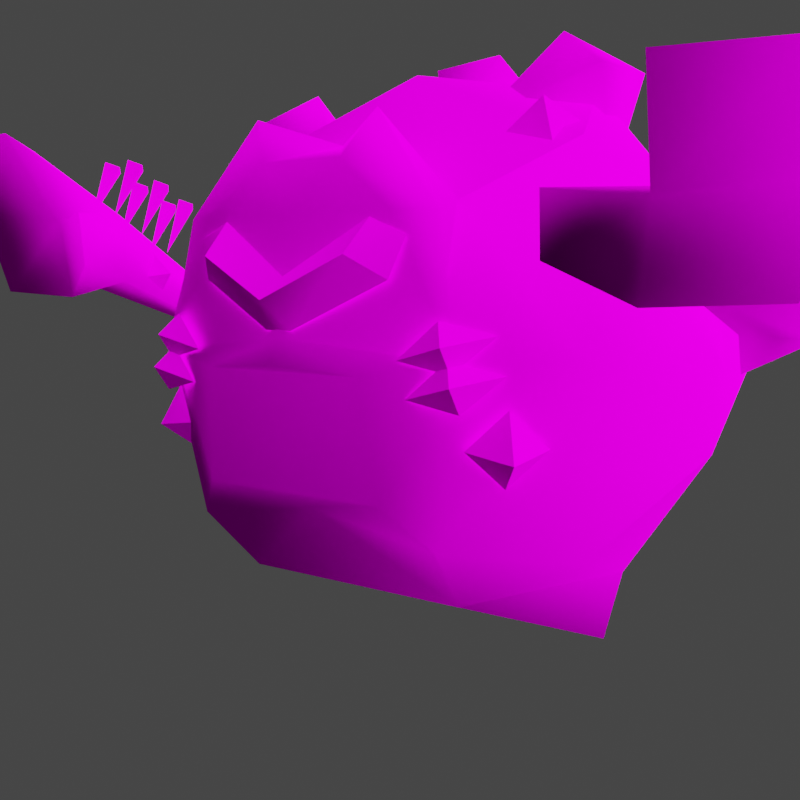 # Source: rumble-graveler.blend  (saved by Blender 3.6.11; exported with 4.5.12 LTS)
import bpy
from mathutils import Matrix  # noqa: F401  (used for matrix-valued properties, if any)

bpy.ops.wm.read_factory_settings(use_empty=True)
scene = bpy.context.scene
scene.name = 'Scene'

# ---- collections
col_collection = bpy.data.collections.new('Collection'); scene.collection.children.link(col_collection)

# ---- images (referenced by path relative to the original .blend; pixels are not part of the script)
import os
ASSET_DIR = os.environ.get("B2B_ASSET_DIR", "")  # directory of the original .blend (textures are referenced by path, not embedded)
HERE = os.path.dirname(os.path.abspath(__file__))  # packed textures are extracted next to this script under _unpacked/

def load_image(name, relpath, width, height, colorspace="sRGB"):
    """Load a texture the original file referenced (path relative to the .blend, or extracted next to this script)."""
    p = next((c for c in (os.path.join(HERE, relpath), os.path.join(ASSET_DIR, relpath)) if relpath and os.path.exists(c)), "")
    if p:
        img = bpy.data.images.load(p, check_existing=True)
        img.name = name
    else:  # same state as the original file: an image datablock whose file is absent (Cycles renders it pink)
        img = bpy.data.images.new(name, width, height)
        img.source = "FILE"
        img.filepath = "//" + (relpath or name)
    img.colorspace_settings.name = colorspace
    return img
img_pii_goroon_alola_body_c_png = load_image('Pii_GOROON_ALOLA_body_C.png', 'Pii_GOROON_ALOLA_body_C.png', 1024, 1024, 'sRGB')
img_pii_goroon_alola_ude_c_png = load_image('Pii_GOROON_ALOLA_ude_C.png', 'Pii_GOROON_ALOLA_ude_C.png', 1024, 1024, 'sRGB')
img_pii_goroon_alola_kao_c_png = load_image('Pii_GOROON_ALOLA_kao_C.png', 'Pii_GOROON_ALOLA_kao_C.png', 1024, 1024, 'sRGB')
img_pii_goroon_alola_eye_c_png = load_image('Pii_GOROON_ALOLA_eye_C.png', 'Pii_GOROON_ALOLA_eye_C.png', 1024, 1024, 'sRGB')

# ---- materials (node trees are filled in below, after node groups)
mat_pii_goroon_alola_body = bpy.data.materials.new('Pii_GOROON_ALOLA_body')
mat_pii_goroon_alola_body.surface_render_method = 'BLENDED'
mat_pii_goroon_alola_body.blend_method = 'BLEND'
mat_pii_goroon_alola_body.use_transparency_overlap = False
mat_pii_goroon_alola_body.show_transparent_back = False
mat_pii_goroon_alola_body.use_transparent_shadow = False
mat_pii_goroon_alola_body.diffuse_color = (0.942, 0.942, 0.942, 1.0)
mat_pii_goroon_alola_body.roughness = 0.5528
mat_pii_goroon_alola_body.specular_intensity = 1.0
mat_pii_goroon_alola_body.metallic = 1.0
mat_pii_goroon_alola_ude = bpy.data.materials.new('Pii_GOROON_ALOLA_ude')
mat_pii_goroon_alola_ude.surface_render_method = 'BLENDED'
mat_pii_goroon_alola_ude.blend_method = 'BLEND'
mat_pii_goroon_alola_ude.use_transparency_overlap = False
mat_pii_goroon_alola_ude.show_transparent_back = False
mat_pii_goroon_alola_ude.use_transparent_shadow = False
mat_pii_goroon_alola_ude.diffuse_color = (0.942, 0.942, 0.942, 1.0)
mat_pii_goroon_alola_ude.roughness = 0.5528
mat_pii_goroon_alola_ude.specular_intensity = 1.0
mat_pii_goroon_alola_ude.metallic = 1.0
mat_pii_goroon_alola_kao = bpy.data.materials.new('Pii_GOROON_ALOLA_kao')
mat_pii_goroon_alola_kao.surface_render_method = 'BLENDED'
mat_pii_goroon_alola_kao.blend_method = 'BLEND'
mat_pii_goroon_alola_kao.use_transparency_overlap = False
mat_pii_goroon_alola_kao.show_transparent_back = False
mat_pii_goroon_alola_kao.use_transparent_shadow = False
mat_pii_goroon_alola_kao.diffuse_color = (0.942, 0.942, 0.942, 1.0)
mat_pii_goroon_alola_kao.roughness = 0.5528
mat_pii_goroon_alola_kao.specular_intensity = 1.0
mat_pii_goroon_alola_kao.metallic = 1.0
mat_pii_goroon_alola_eye = bpy.data.materials.new('Pii_GOROON_ALOLA_eye')
mat_pii_goroon_alola_eye.surface_render_method = 'BLENDED'
mat_pii_goroon_alola_eye.blend_method = 'BLEND'
mat_pii_goroon_alola_eye.use_transparency_overlap = False
mat_pii_goroon_alola_eye.show_transparent_back = False
mat_pii_goroon_alola_eye.use_transparent_shadow = False
mat_pii_goroon_alola_eye.diffuse_color = (0.942, 0.942, 0.942, 1.0)
mat_pii_goroon_alola_eye.roughness = 0.5528
mat_pii_goroon_alola_eye.specular_intensity = 1.0
mat_pii_goroon_alola_eye.metallic = 1.0
mat_material = bpy.data.materials.new('Material')
mat_material.alpha_threshold = 0.0
mat_material.use_transparent_shadow = False
mat_material.roughness = 0.5
mat_material.line_color = (0.0, 0.0, 0.0, 1.0)

# ---- material node trees
mat_pii_goroon_alola_body.use_nodes = True; mat_pii_goroon_alola_body.node_tree.nodes.clear()
_N = mat_pii_goroon_alola_body.node_tree.nodes; _L = mat_pii_goroon_alola_body.node_tree.links
n0 = _N.new('ShaderNodeBsdfPrincipled'); n0.name = 'Principled BSDF'; n0.location = (10, 300)
n0.distribution = 'GGX'
n0.subsurface_method = 'RANDOM_WALK_SKIN'
n0.inputs[2].default_value = 0.0
n0.inputs[3].default_value = 1.45
n0.inputs[13].default_value = 0.0
n0.inputs[27].default_value = (0.0, 0.0, 0.0, 1.0)
n0.inputs[28].default_value = 1.0
n1 = _N.new('ShaderNodeTexImage'); n1.name = 'Image Texture'; n1.location = (-300, 600)
n1.image = img_pii_goroon_alola_body_c_png
n1.interpolation = 'Closest'
n1.extension = 'MIRROR'
n2 = _N.new('ShaderNodeOutputMaterial'); n2.name = 'Material Output'; n2.location = (300, 300)
_L.new(n0.outputs[0], n2.inputs[0])
_L.new(n1.outputs[0], n0.inputs[0])
n2.is_active_output = True
mat_pii_goroon_alola_ude.use_nodes = True; mat_pii_goroon_alola_ude.node_tree.nodes.clear()
_N = mat_pii_goroon_alola_ude.node_tree.nodes; _L = mat_pii_goroon_alola_ude.node_tree.links
n0 = _N.new('ShaderNodeBsdfPrincipled'); n0.name = 'Principled BSDF'; n0.location = (10, 300)
n0.distribution = 'GGX'
n0.subsurface_method = 'RANDOM_WALK_SKIN'
n0.inputs[2].default_value = 0.0
n0.inputs[3].default_value = 1.45
n0.inputs[13].default_value = 0.0
n0.inputs[27].default_value = (0.0, 0.0, 0.0, 1.0)
n0.inputs[28].default_value = 1.0
n1 = _N.new('ShaderNodeTexImage'); n1.name = 'Image Texture'; n1.location = (-300, 600)
n1.image = img_pii_goroon_alola_ude_c_png
n1.interpolation = 'Closest'
n1.extension = 'MIRROR'
n2 = _N.new('ShaderNodeOutputMaterial'); n2.name = 'Material Output'; n2.location = (300, 300)
_L.new(n0.outputs[0], n2.inputs[0])
_L.new(n1.outputs[0], n0.inputs[0])
n2.is_active_output = True
mat_pii_goroon_alola_kao.use_nodes = True; mat_pii_goroon_alola_kao.node_tree.nodes.clear()
_N = mat_pii_goroon_alola_kao.node_tree.nodes; _L = mat_pii_goroon_alola_kao.node_tree.links
n0 = _N.new('ShaderNodeBsdfPrincipled'); n0.name = 'Principled BSDF'; n0.location = (10, 300)
n0.distribution = 'GGX'
n0.subsurface_method = 'RANDOM_WALK_SKIN'
n0.inputs[2].default_value = 0.0
n0.inputs[3].default_value = 1.45
n0.inputs[13].default_value = 0.0
n0.inputs[27].default_value = (0.0, 0.0, 0.0, 1.0)
n0.inputs[28].default_value = 1.0
n1 = _N.new('ShaderNodeTexImage'); n1.name = 'Image Texture'; n1.location = (-300, 600)
n1.image = img_pii_goroon_alola_kao_c_png
n1.interpolation = 'Closest'
n1.extension = 'MIRROR'
n2 = _N.new('ShaderNodeOutputMaterial'); n2.name = 'Material Output'; n2.location = (300, 300)
_L.new(n0.outputs[0], n2.inputs[0])
_L.new(n1.outputs[0], n0.inputs[0])
n2.is_active_output = True
mat_pii_goroon_alola_eye.use_nodes = True; mat_pii_goroon_alola_eye.node_tree.nodes.clear()
_N = mat_pii_goroon_alola_eye.node_tree.nodes; _L = mat_pii_goroon_alola_eye.node_tree.links
n0 = _N.new('ShaderNodeBsdfPrincipled'); n0.name = 'Principled BSDF'; n0.location = (10, 300)
n0.distribution = 'GGX'
n0.subsurface_method = 'RANDOM_WALK_SKIN'
n0.inputs[2].default_value = 0.0
n0.inputs[3].default_value = 1.45
n0.inputs[13].default_value = 0.0
n0.inputs[27].default_value = (0.0, 0.0, 0.0, 1.0)
n0.inputs[28].default_value = 1.0
n1 = _N.new('ShaderNodeTexImage'); n1.name = 'Image Texture'; n1.location = (-300, 600)
n1.image = img_pii_goroon_alola_eye_c_png
n1.interpolation = 'Closest'
n1.extension = 'MIRROR'
n2 = _N.new('ShaderNodeOutputMaterial'); n2.name = 'Material Output'; n2.location = (300, 300)
_L.new(n0.outputs[0], n2.inputs[0])
_L.new(n1.outputs[0], n0.inputs[0])
n2.is_active_output = True
mat_material.use_nodes = True; mat_material.node_tree.nodes.clear()
_N = mat_material.node_tree.nodes; _L = mat_material.node_tree.links
n0 = _N.new('ShaderNodeOutputMaterial'); n0.name = 'Material Output'; n0.location = (300, 300)
n1 = _N.new('ShaderNodeBsdfPrincipled'); n1.name = 'Principled BSDF'; n1.location = (10, 300)
n1.distribution = 'GGX'
n1.subsurface_method = 'RANDOM_WALK_SKIN'
n1.inputs[3].default_value = 1.45
n1.inputs[27].default_value = (0.0, 0.0, 0.0, 1.0)
n1.inputs[28].default_value = 1.0
_L.new(n1.outputs[0], n0.inputs[0])
n0.is_active_output = True

# ---- world
world_world = bpy.data.worlds.new('World'); scene.world = world_world
world_world.use_nodes = True; world_world.node_tree.nodes.clear()
_N = world_world.node_tree.nodes; _L = world_world.node_tree.links
n0 = _N.new('ShaderNodeOutputWorld'); n0.name = 'World Output'; n0.location = (300, 300)
n1 = _N.new('ShaderNodeBackground'); n1.name = 'Background'; n1.location = (10, 300)
n1.inputs[0].default_value = (0.05088, 0.05088, 0.05088, 1.0)
_L.new(n1.outputs[0], n0.inputs[0])
n0.is_active_output = True
world_world.color = (0.05088, 0.05088, 0.05088)
world_world.use_sun_shadow = False
world_world.sun_shadow_jitter_overblur = 0.0

# ---- cameras
cam_camera = bpy.data.cameras.new('Camera')
cam_camera.clip_end = 100.0
cam_camera.ortho_scale = 7.314

# ---- lights
light_sun = bpy.data.lights.new('Sun', 'SUN')
light_sun.specular_factor = 0.0
light_sun.transmission_factor = 0.0
light_sun.use_shadow = False
light_sun.angle = 2.356
light_light = bpy.data.lights.new('Light', 'POINT')
light_light.transmission_factor = 0.0
light_light.energy = 1000.0
light_light.shadow_soft_size = 0.1
light_light.shadow_maximum_resolution = 0.006
light_light.use_absolute_resolution = True

# ---- meshes
me_merged = bpy.data.meshes.new('merged')
me_merged.from_pydata([(0.3715, 0.5418, 0.3269), (0.4187, 0.5296, 0.2592), (0.4864, 0.5391, 0.3161), (0.4486, 0.4605, 0.1958), (0.4864, 0.5391, 0.3161), (0.5018, 0.4581, 0.2761), (0.3535, 0.4465, 0.2775), (0.3535, 0.4573, 0.1947), (0.3715, 0.5418, 0.3269), (0.3535, 0.4573, 0.1947), (0.4187, 0.5296, 0.2592), (0.4486, 0.4605, 0.1958), (0.3425, 0.3645, 0.2728), (0.4609, 0.3697, 0.2731), (0.342, 0.3799, 0.1994), (0.4508, 0.3849, 0.1967), (0.5018, 0.4581, 0.2761), (0.3535, 0.4465, 0.2775), (0.4102, 0.3281, 0.06097), (0.3483, 0.3326, 0.08346), (0.3064, 0.2842, -0.03646), (0.3535, 0.4465, 0.2775), (0.5018, 0.4581, 0.2761), (0.342, 0.3799, 0.1994), (0.3535, 0.4573, 0.1947), (0.3749, 0.3647, 0.03801), (0.3064, 0.2842, -0.03646), (0.3749, 0.3647, 0.03801), (0.4486, 0.4605, 0.1958), (0.3064, 0.2842, -0.03646), (0.3715, 0.5418, 0.3269), (0.4864, 0.5391, 0.3161), (0.3535, 0.4465, 0.2775), (0.5018, 0.4581, 0.2761), (0.4486, 0.4605, 0.1958), (0.4508, 0.3849, 0.1967), (0.5018, 0.4581, 0.2761), (0.4102, 0.3281, 0.06097), (0.3535, 0.4465, 0.2775), (0.2779, 0.4549, 0.3066), (0.3535, 0.4573, 0.1947), (0.2779, 0.4549, 0.3066), (0.2765, 0.4003, 0.3032), (0.3535, 0.4573, 0.1947), (0.342, 0.3799, 0.1994), (0.3535, 0.4465, 0.2775), (0.3425, 0.3645, 0.2728), (0.2765, 0.4003, 0.3032), (0.3425, 0.3645, 0.2728), (0.342, 0.3799, 0.1994), (0.3535, 0.4573, 0.1947), (0.3749, 0.3647, 0.03801), (0.4486, 0.4605, 0.1958), (-0.3715, 0.5418, 0.3269), (-0.4864, 0.5391, 0.3161), (-0.4187, 0.5296, 0.2592), (-0.4486, 0.4605, 0.1958), (-0.4864, 0.5391, 0.3161), (-0.5018, 0.4581, 0.2761), (-0.3535, 0.4465, 0.2775), (-0.3715, 0.5418, 0.3269), (-0.3535, 0.4573, 0.1947), (-0.3535, 0.4573, 0.1947), (-0.4187, 0.5296, 0.2592), (-0.4486, 0.4605, 0.1958), (-0.3425, 0.3645, 0.2728), (-0.342, 0.3799, 0.1994), (-0.4609, 0.3697, 0.2731), (-0.4508, 0.3849, 0.1967), (-0.5018, 0.4581, 0.2761), (-0.3535, 0.4465, 0.2775), (-0.4102, 0.3281, 0.06097), (-0.3483, 0.3326, 0.08346), (-0.3064, 0.2842, -0.03646), (-0.5018, 0.4581, 0.2761), (-0.3535, 0.4465, 0.2775), (-0.342, 0.3799, 0.1994), (-0.3535, 0.4573, 0.1947), (-0.3749, 0.3647, 0.03801), (-0.3064, 0.2842, -0.03646), (-0.3749, 0.3647, 0.03801), (-0.4486, 0.4605, 0.1958), (-0.3064, 0.2842, -0.03646), (-0.3715, 0.5418, 0.3269), (-0.3535, 0.4465, 0.2775), (-0.4864, 0.5391, 0.3161), (-0.5018, 0.4581, 0.2761), (-0.4486, 0.4605, 0.1958), (-0.5018, 0.4581, 0.2761), (-0.4508, 0.3849, 0.1967), (-0.4102, 0.3281, 0.06097), (-0.3535, 0.4465, 0.2775), (-0.3535, 0.4573, 0.1947), (-0.2779, 0.4549, 0.3066), (-0.2779, 0.4549, 0.3066), (-0.3535, 0.4573, 0.1947), (-0.2765, 0.4003, 0.3032), (-0.342, 0.3799, 0.1994), (-0.3535, 0.4465, 0.2775), (-0.3425, 0.3645, 0.2728), (-0.2765, 0.4003, 0.3032), (-0.342, 0.3799, 0.1994), (-0.3425, 0.3645, 0.2728), (-0.3535, 0.4573, 0.1947), (-0.4486, 0.4605, 0.1958), (-0.3749, 0.3647, 0.03801), (0.1813, 0.455, -0.2118), (0.112, 0.3202, -0.283), (0.2675, 0.2901, -0.177), (0.1813, 0.1421, -0.1869), (0.2933, 0.2077, -3.955e-09), (0.1995, 0.07402, 2.501e-09), (0.2179, 0.1119, 0.1191), (0.1312, 0.07627, 0.2036), (0.06565, 0.04834, 0.1327), (0.1781, -0.003072, 2.205e-09), (0.06565, 0.04834, -0.1471), (-1.53e-08, 0.1572, -0.2758), (-0.112, 0.3137, -0.3024), (-1.526e-08, 0.5252, -0.2574), (0.2933, 0.2077, -3.955e-09), (0.2674, 0.3137, 0.2014), (0.2933, 0.4197, 7.8e-09), (0.2675, 0.2901, -0.177), (0.1813, 0.455, -0.2118), (0.2086, 0.5141, 0.1093), (0.1433, 0.4536, 0.2187), (3.099e-09, 0.5912, -0.1155), (0.1653, 0.5668, 8.513e-10), (3.099e-09, 0.5912, -0.1155), (0.1645, 0.3857, 0.2662), (0.1754, 0.3137, 0.2667), (-0.06565, 0.04834, -0.1471), (0.06565, 0.04834, -0.1471), (0.06565, 0.04834, 0.1327), (2.765e-08, 0.5912, 0.08268), (3.099e-09, 0.5912, -0.1155), (2.765e-08, 0.5912, 0.08268), (0.2086, 0.5141, 0.1093), (0.1433, 0.4536, 0.2187), (2.765e-08, 0.5912, 0.08268), (3.182e-08, 0.5111, 0.204), (-0.1433, 0.4536, 0.2187), (2.765e-08, 0.5912, 0.08268), (-0.2086, 0.5141, 0.1093), (-0.2674, 0.3137, 0.2014), (-0.1645, 0.3857, 0.2662), (-0.1754, 0.3137, 0.2667), (-0.2933, 0.4197, 1.889e-08), (-0.2933, 0.2077, 2.376e-08), (-0.2179, 0.1119, 0.1191), (-0.1995, 0.07402, 1.455e-08), (-0.1813, 0.1421, -0.1869), (-0.1312, 0.07627, 0.2036), (-0.06565, 0.04834, 0.1327), (-0.06565, 0.04834, -0.1471), (-1.53e-08, 0.1572, -0.2758), (-0.112, 0.3137, -0.3024), (-0.2675, 0.3137, -0.1705), (-0.1781, -0.003072, 1.292e-08), (-0.1653, 0.5668, 3.771e-09), (-0.2069, 0.4852, -0.1869), (-0.2069, 0.4852, -0.1869), (-1.526e-08, 0.5252, -0.2574), (3.099e-09, 0.5912, -0.1155), (2.736e-08, 0.1665, 0.2614), (-0.06565, 0.04834, 0.1327), (0.06565, 0.04834, 0.1327), (0.06565, 0.04834, 0.1327), (-0.06565, 0.04834, -0.1471), (0.1063, 0.1857, 0.2891), (-0.1063, 0.1857, 0.2891), (-0.06565, 0.04834, 0.1327), (-0.06565, 0.04834, -0.1471), (-0.1653, 0.5668, 3.771e-09), (2.765e-08, 0.5912, 0.08268), (3.099e-09, 0.5912, -0.1155), (3.099e-09, 0.5912, -0.1155), (2.765e-08, 0.5912, 0.08268), (0.06565, 0.04834, -0.1471), (0.06565, 0.04834, 0.1327), (-0.2185, 0.3472, -0.1942), (-0.07434, 0.343, -0.2394), (-0.1724, 0.3532, -0.3016), (-0.07434, 0.343, -0.2394), (-0.123, 0.4328, -0.3071), (-0.1724, 0.3532, -0.3016), (-0.1384, 0.475, -0.2034), (-0.2185, 0.3472, -0.1942), (-0.2126, 0.435, -0.2791), (-0.07434, 0.343, -0.2394), (-0.123, 0.4328, -0.3071), (-0.2126, 0.435, -0.2791), (-0.123, 0.4328, -0.3071), (-0.2185, 0.3472, -0.1942), (-0.1724, 0.3532, -0.3016), (-0.2126, 0.435, -0.2791), (-0.2126, 0.435, -0.2791), (-0.1724, 0.3532, -0.3016), (-0.123, 0.4328, -0.3071), (-0.09111, 0.5311, -0.1425), (0.05881, 0.5405, -0.1263), (-0.02112, 0.6247, -0.1366), (0.05881, 0.5405, -0.1263), (0.01626, 0.627, -0.05052), (-0.02112, 0.6247, -0.1366), (-0.0302, 0.5349, -0.004295), (-0.09111, 0.5311, -0.1425), (-0.0768, 0.6212, -0.0611), (0.05881, 0.5405, -0.1263), (0.01626, 0.627, -0.05052), (-0.0768, 0.6212, -0.0611), (0.01626, 0.627, -0.05052), (-0.09111, 0.5311, -0.1425), (-0.02112, 0.6247, -0.1366), (-0.0768, 0.6212, -0.0611), (-0.0768, 0.6212, -0.0611), (-0.02112, 0.6247, -0.1366), (0.01626, 0.627, -0.05052), (-0.2262, 0.4346, 0.06482), (-0.1641, 0.5015, -0.0556), (-0.2615, 0.5274, 0.003003), (-0.1641, 0.5015, -0.0556), (-0.1982, 0.5956, 0.01517), (-0.2615, 0.5274, 0.003003), (-0.1242, 0.5445, 0.08363), (-0.2262, 0.4346, 0.06482), (-0.237, 0.5538, 0.08967), (-0.1641, 0.5015, -0.0556), (-0.1982, 0.5956, 0.01517), (-0.237, 0.5538, 0.08967), (-0.1982, 0.5956, 0.01517), (-0.2262, 0.4346, 0.06482), (-0.2615, 0.5274, 0.003003), (-0.237, 0.5538, 0.08967), (-0.237, 0.5538, 0.08967), (-0.2615, 0.5274, 0.003003), (-0.1982, 0.5956, 0.01517), (0.06877, 0.5396, 0.07554), (0.06877, 0.5396, -0.07554), (0.1258, 0.6318, -0.0003271), (0.06877, 0.5396, -0.07554), (0.1942, 0.5875, -0.04682), (0.1258, 0.6318, -0.0003271), (0.1786, 0.4685, 1.97e-09), (0.06877, 0.5396, 0.07554), (0.1938, 0.5877, 0.04702), (0.06877, 0.5396, 0.07554), (0.1258, 0.6318, -0.0003271), (0.1938, 0.5877, 0.04702), (0.06877, 0.5396, -0.07554), (0.1786, 0.4685, 1.97e-09), (0.1942, 0.5875, -0.04682), (0.1938, 0.5877, 0.04702), (0.1942, 0.5875, -0.04682), (0.1938, 0.5877, 0.04702), (0.1258, 0.6318, -0.0003271), (0.1942, 0.5875, -0.04682), (0.3621, 0.5173, 0.1496), (0.3749, 0.5109, 0.1384), (0.3749, 0.5236, 0.1607), (0.3878, 0.5173, 0.1496), (0.3749, 0.5236, 0.1607), (0.3749, 0.4569, 0.1838), (0.3621, 0.5173, 0.1496), (0.3621, 0.5173, 0.1496), (0.3749, 0.4569, 0.1838), (0.3749, 0.5109, 0.1384), (0.3749, 0.5109, 0.1384), (0.3749, 0.4569, 0.1838), (0.3878, 0.5173, 0.1496), (0.3878, 0.5173, 0.1496), (0.3749, 0.4569, 0.1838), (0.3749, 0.5236, 0.1607), (0.4048, 0.5173, 0.1496), (0.4176, 0.5109, 0.1384), (0.4176, 0.5236, 0.1607), (0.4305, 0.5173, 0.1496), (0.4176, 0.5236, 0.1607), (0.4176, 0.4569, 0.1838), (0.4048, 0.5173, 0.1496), (0.4048, 0.5173, 0.1496), (0.4176, 0.4569, 0.1838), (0.4176, 0.5109, 0.1384), (0.4176, 0.5109, 0.1384), (0.4176, 0.4569, 0.1838), (0.4305, 0.5173, 0.1496), (0.4305, 0.5173, 0.1496), (0.4176, 0.4569, 0.1838), (0.4176, 0.5236, 0.1607), (0.3621, 0.4952, 0.1107), (0.3749, 0.4889, 0.0995), (0.3749, 0.5016, 0.1218), (0.3878, 0.4952, 0.1107), (0.3749, 0.5016, 0.1218), (0.3749, 0.4348, 0.1449), (0.3621, 0.4952, 0.1107), (0.3621, 0.4952, 0.1107), (0.3749, 0.4348, 0.1449), (0.3749, 0.4889, 0.0995), (0.3749, 0.4889, 0.0995), (0.3749, 0.4348, 0.1449), (0.3878, 0.4952, 0.1107), (0.3878, 0.4952, 0.1107), (0.3749, 0.4348, 0.1449), (0.3749, 0.5016, 0.1218), (0.4008, 0.4952, 0.1107), (0.4136, 0.4889, 0.0995), (0.4136, 0.5016, 0.1218), (0.4265, 0.4952, 0.1107), (0.4136, 0.5016, 0.1218), (0.4136, 0.4348, 0.1449), (0.4008, 0.4952, 0.1107), (0.4008, 0.4952, 0.1107), (0.4136, 0.4348, 0.1449), (0.4136, 0.4889, 0.0995), (0.4136, 0.4889, 0.0995), (0.4136, 0.4348, 0.1449), (0.4265, 0.4952, 0.1107), (0.4265, 0.4952, 0.1107), (0.4136, 0.4348, 0.1449), (0.4136, 0.5016, 0.1218), (0.3621, 0.4733, 0.07189), (0.3749, 0.4669, 0.06071), (0.3749, 0.4796, 0.08306), (0.3878, 0.4733, 0.07189), (0.3749, 0.4796, 0.08306), (0.3749, 0.4129, 0.1061), (0.3621, 0.4733, 0.07189), (0.3621, 0.4733, 0.07189), (0.3749, 0.4129, 0.1061), (0.3749, 0.4669, 0.06071), (0.3749, 0.4669, 0.06071), (0.3749, 0.4129, 0.1061), (0.3878, 0.4733, 0.07189), (0.3878, 0.4733, 0.07189), (0.3749, 0.4129, 0.1061), (0.3749, 0.4796, 0.08306), (0.3939, 0.4733, 0.07189), (0.4068, 0.4669, 0.06071), (0.4068, 0.4796, 0.08306), (0.4196, 0.4733, 0.07189), (0.4068, 0.4796, 0.08306), (0.4068, 0.4129, 0.1061), (0.3939, 0.4733, 0.07189), (0.3939, 0.4733, 0.07189), (0.4068, 0.4129, 0.1061), (0.4068, 0.4669, 0.06071), (0.4068, 0.4669, 0.06071), (0.4068, 0.4129, 0.1061), (0.4196, 0.4733, 0.07189), (0.4196, 0.4733, 0.07189), (0.4068, 0.4129, 0.1061), (0.4068, 0.4796, 0.08306), (0.3504, 0.3841, 0.1673), (0.3313, 0.3881, 0.1384), (0.3556, 0.4124, 0.144), (0.3556, 0.4124, 0.144), (0.3313, 0.3881, 0.1384), (0.3576, 0.3888, 0.1156), (0.3576, 0.3888, 0.1156), (0.3313, 0.3881, 0.1384), (0.3524, 0.3604, 0.1388), (0.3524, 0.3604, 0.1388), (0.3313, 0.3881, 0.1384), (0.3504, 0.3841, 0.1673), (0.4045, 0.3918, 0.1011), (0.4261, 0.3725, 0.08191), (0.4187, 0.36, 0.1135), (0.4187, 0.36, 0.1135), (0.4261, 0.3725, 0.08191), (0.4077, 0.343, 0.08251), (0.4077, 0.343, 0.08251), (0.4261, 0.3725, 0.08191), (0.3935, 0.3748, 0.07005), (0.3935, 0.3748, 0.07005), (0.4261, 0.3725, 0.08191), (0.4045, 0.3918, 0.1011), (-0.3621, 0.5173, 0.1496), (-0.3749, 0.5236, 0.1607), (-0.3749, 0.5109, 0.1384), (-0.3878, 0.5173, 0.1496), (-0.3749, 0.5236, 0.1607), (-0.3621, 0.5173, 0.1496), (-0.3749, 0.4569, 0.1838), (-0.3621, 0.5173, 0.1496), (-0.3749, 0.5109, 0.1384), (-0.3749, 0.4569, 0.1838), (-0.3749, 0.5109, 0.1384), (-0.3878, 0.5173, 0.1496), (-0.3749, 0.4569, 0.1838), (-0.3878, 0.5173, 0.1496), (-0.3749, 0.5236, 0.1607), (-0.3749, 0.4569, 0.1838), (-0.4048, 0.5173, 0.1496), (-0.4176, 0.5236, 0.1607), (-0.4176, 0.5109, 0.1384), (-0.4305, 0.5173, 0.1496), (-0.4176, 0.5236, 0.1607), (-0.4048, 0.5173, 0.1496), (-0.4176, 0.4569, 0.1838), (-0.4048, 0.5173, 0.1496), (-0.4176, 0.5109, 0.1384), (-0.4176, 0.4569, 0.1838), (-0.4176, 0.5109, 0.1384), (-0.4305, 0.5173, 0.1496), (-0.4176, 0.4569, 0.1838), (-0.4305, 0.5173, 0.1496), (-0.4176, 0.5236, 0.1607), (-0.4176, 0.4569, 0.1838), (-0.3621, 0.4952, 0.1107), (-0.3749, 0.5016, 0.1218), (-0.3749, 0.4889, 0.0995), (-0.3878, 0.4952, 0.1107), (-0.3749, 0.5016, 0.1218), (-0.3621, 0.4952, 0.1107), (-0.3749, 0.4348, 0.1449), (-0.3621, 0.4952, 0.1107), (-0.3749, 0.4889, 0.0995), (-0.3749, 0.4348, 0.1449), (-0.3749, 0.4889, 0.0995), (-0.3878, 0.4952, 0.1107), (-0.3749, 0.4348, 0.1449), (-0.3878, 0.4952, 0.1107), (-0.3749, 0.5016, 0.1218), (-0.3749, 0.4348, 0.1449), (-0.4008, 0.4952, 0.1107), (-0.4136, 0.5016, 0.1218), (-0.4136, 0.4889, 0.0995), (-0.4265, 0.4952, 0.1107), (-0.4136, 0.5016, 0.1218), (-0.4008, 0.4952, 0.1107), (-0.4136, 0.4348, 0.1449), (-0.4008, 0.4952, 0.1107), (-0.4136, 0.4889, 0.0995), (-0.4136, 0.4348, 0.1449), (-0.4136, 0.4889, 0.0995), (-0.4265, 0.4952, 0.1107), (-0.4136, 0.4348, 0.1449), (-0.4265, 0.4952, 0.1107), (-0.4136, 0.5016, 0.1218), (-0.4136, 0.4348, 0.1449), (-0.3621, 0.4733, 0.07189), (-0.3749, 0.4796, 0.08306), (-0.3749, 0.4669, 0.06071), (-0.3878, 0.4733, 0.07189), (-0.3749, 0.4796, 0.08306), (-0.3621, 0.4733, 0.07189), (-0.3749, 0.4129, 0.1061), (-0.3621, 0.4733, 0.07189), (-0.3749, 0.4669, 0.06071), (-0.3749, 0.4129, 0.1061), (-0.3749, 0.4669, 0.06071), (-0.3878, 0.4733, 0.07189), (-0.3749, 0.4129, 0.1061), (-0.3878, 0.4733, 0.07189), (-0.3749, 0.4796, 0.08306), (-0.3749, 0.4129, 0.1061), (-0.3939, 0.4733, 0.07189), (-0.4068, 0.4796, 0.08306), (-0.4068, 0.4669, 0.06071), (-0.4196, 0.4733, 0.07189), (-0.4068, 0.4796, 0.08306), (-0.3939, 0.4733, 0.07189), (-0.4068, 0.4129, 0.1061), (-0.3939, 0.4733, 0.07189), (-0.4068, 0.4669, 0.06071), (-0.4068, 0.4129, 0.1061), (-0.4068, 0.4669, 0.06071), (-0.4196, 0.4733, 0.07189), (-0.4068, 0.4129, 0.1061), (-0.4196, 0.4733, 0.07189), (-0.4068, 0.4796, 0.08306), (-0.4068, 0.4129, 0.1061), (-0.3504, 0.3841, 0.1673), (-0.3556, 0.4124, 0.144), (-0.3313, 0.3881, 0.1384), (-0.3556, 0.4124, 0.144), (-0.3576, 0.3888, 0.1156), (-0.3313, 0.3881, 0.1384), (-0.3576, 0.3888, 0.1156), (-0.3524, 0.3604, 0.1388), (-0.3313, 0.3881, 0.1384), (-0.3524, 0.3604, 0.1388), (-0.3504, 0.3841, 0.1673), (-0.3313, 0.3881, 0.1384), (-0.4045, 0.3918, 0.1011), (-0.4187, 0.36, 0.1135), (-0.4261, 0.3725, 0.08191), (-0.4187, 0.36, 0.1135), (-0.4077, 0.343, 0.08251), (-0.4261, 0.3725, 0.08191), (-0.4077, 0.343, 0.08251), (-0.3935, 0.3748, 0.07005), (-0.4261, 0.3725, 0.08191), (-0.3935, 0.3748, 0.07005), (-0.4045, 0.3918, 0.1011), (-0.4261, 0.3725, 0.08191), (0.2179, 0.1119, 0.1191), (0.1461, 0.1437, 0.2622), (0.2674, 0.3137, 0.2014), (0.1754, 0.3137, 0.2667), (0.1312, 0.07627, 0.2036), (2.736e-08, 0.1665, 0.2614), (0.1063, 0.1857, 0.2891), (-0.1461, 0.1437, 0.2622), (2.736e-08, 0.1665, 0.2614), (-0.1312, 0.07627, 0.2036), (-0.1063, 0.1857, 0.2891), (-0.1754, 0.3137, 0.2667), (-0.2179, 0.1119, 0.1191), (-0.2674, 0.3137, 0.2014), (-0.08897, 0.4399, 0.2754), (-2.452e-17, 0.3885, 0.2929), (4.904e-17, 0.368, 0.3239), (-0.0856, 0.4078, 0.3084), (0.0856, 0.4078, 0.3084), (0.08897, 0.4399, 0.2754), (4.904e-17, 0.368, 0.3239), (-0.01526, 0.3392, 0.3003), (-0.0856, 0.4078, 0.3084), (-0.1125, 0.3849, 0.2805), (0.01526, 0.3392, 0.3003), (0.0856, 0.4078, 0.3084), (0.1125, 0.3849, 0.2805), (-0.1125, 0.3849, 0.2805), (-0.1274, 0.4233, 0.2728), (-0.0856, 0.4078, 0.3084), (-0.08897, 0.4399, 0.2754), (0.1125, 0.3849, 0.2805), (0.0856, 0.4078, 0.3084), (0.1274, 0.4233, 0.2728), (0.08897, 0.4399, 0.2754), (0.1622, 0.3505, 0.2762), (0.1758, 0.3295, 0.293), (0.1239, 0.316, 0.2857), (0.1239, 0.316, 0.2857), (0.1758, 0.3295, 0.293), (0.1742, 0.3047, 0.2758), (0.1742, 0.3047, 0.2758), (0.1758, 0.3295, 0.293), (0.2041, 0.3373, 0.2475), (0.2041, 0.3373, 0.2475), (0.1758, 0.3295, 0.293), (0.1622, 0.3505, 0.2762), (0.171, 0.3171, 0.2759), (0.1846, 0.296, 0.2927), (0.1327, 0.2825, 0.2854), (0.1327, 0.2825, 0.2854), (0.1846, 0.296, 0.2927), (0.1829, 0.2713, 0.2755), (0.1829, 0.2713, 0.2755), (0.1846, 0.296, 0.2927), (0.2128, 0.3038, 0.2472), (0.2128, 0.3038, 0.2472), (0.1846, 0.296, 0.2927), (0.171, 0.3171, 0.2759), (-0.1622, 0.3505, 0.2762), (-0.1239, 0.316, 0.2857), (-0.1758, 0.3295, 0.293), (-0.1239, 0.316, 0.2857), (-0.1742, 0.3047, 0.2758), (-0.1758, 0.3295, 0.293), (-0.1742, 0.3047, 0.2758), (-0.2041, 0.3373, 0.2475), (-0.1758, 0.3295, 0.293), (-0.2041, 0.3373, 0.2475), (-0.1622, 0.3505, 0.2762), (-0.1758, 0.3295, 0.293), (-0.171, 0.3171, 0.2759), (-0.1327, 0.2825, 0.2854), (-0.1846, 0.296, 0.2927), (-0.1327, 0.2825, 0.2854), (-0.1829, 0.2713, 0.2755), (-0.1846, 0.296, 0.2927), (-0.1829, 0.2713, 0.2755), (-0.2128, 0.3038, 0.2472), (-0.1846, 0.296, 0.2927), (-0.2128, 0.3038, 0.2472), (-0.171, 0.3171, 0.2759), (-0.1846, 0.296, 0.2927), (0.2134, 0.2749, 0.2452), (0.2285, 0.2302, 0.2618), (0.1792, 0.2384, 0.2637), (0.1792, 0.2384, 0.2637), (0.2285, 0.2302, 0.2618), (0.2006, 0.202, 0.2313), (0.2006, 0.202, 0.2313), (0.2285, 0.2302, 0.2618), (0.2348, 0.2384, 0.2128), (0.2348, 0.2384, 0.2128), (0.2285, 0.2302, 0.2618), (0.2134, 0.2749, 0.2452), (-0.2011, 0.2738, 0.2417), (-0.2177, 0.2297, 0.2587), (-0.226, 0.2388, 0.2102), (-0.226, 0.2388, 0.2102), (-0.2177, 0.2297, 0.2587), (-0.1929, 0.2004, 0.2266), (-0.1929, 0.2004, 0.2266), (-0.2177, 0.2297, 0.2587), (-0.168, 0.2354, 0.2581), (-0.168, 0.2354, 0.2581), (-0.2177, 0.2297, 0.2587), (-0.2011, 0.2738, 0.2417), (0.1397, 0.5435, 0.08218), (0.1719, 0.5516, 0.1196), (0.1354, 0.5188, 0.1292), (0.1354, 0.5188, 0.1292), (0.1719, 0.5516, 0.1196), (0.1866, 0.5043, 0.1263), (0.1866, 0.5043, 0.1263), (0.1719, 0.5516, 0.1196), (0.1909, 0.5289, 0.07926), (0.1909, 0.5289, 0.07926), (0.1719, 0.5516, 0.1196), (0.1397, 0.5435, 0.08218), (0.1521, 0.4808, -0.1915), (0.2068, 0.4905, -0.1785), (0.1714, 0.4984, -0.1344), (0.1714, 0.4984, -0.1344), (0.2068, 0.4905, -0.1785), (0.2157, 0.4539, -0.1357), (0.2157, 0.4539, -0.1357), (0.2068, 0.4905, -0.1785), (0.1964, 0.4363, -0.1928), (0.1964, 0.4363, -0.1928), (0.2068, 0.4905, -0.1785), (0.1521, 0.4808, -0.1915), (-0.09431, 0.3513, -0.2791), (-0.04836, 0.3511, -0.3129), (-0.04479, 0.3889, -0.2703), (-0.04479, 0.3889, -0.2703), (-0.04836, 0.3511, -0.3129), (-0.006358, 0.3396, -0.2761), (-0.006358, 0.3396, -0.2761), (-0.04836, 0.3511, -0.3129), (-0.05588, 0.302, -0.285), (-0.05588, 0.302, -0.285), (-0.04836, 0.3511, -0.3129), (-0.09431, 0.3513, -0.2791), (-0.2289, 0.4828, -0.05664), (-0.2415, 0.5153, -0.1018), (-0.1888, 0.5239, -0.08184), (-0.1888, 0.5239, -0.08184), (-0.2415, 0.5153, -0.1018), (-0.2008, 0.5007, -0.1389), (-0.2008, 0.5007, -0.1389), (-0.2415, 0.5153, -0.1018), (-0.2409, 0.4596, -0.1137), (-0.2409, 0.4596, -0.1137), (-0.2415, 0.5153, -0.1018), (-0.2289, 0.4828, -0.05664), (0.03699, 0.1765, -0.2645), (0.1073, 0.1779, -0.2826), (0.08, 0.2438, -0.2688), (0.08, 0.2438, -0.2688), (0.1073, 0.1779, -0.2826), (0.1375, 0.2098, -0.2247), (0.1375, 0.2098, -0.2247), (0.1073, 0.1779, -0.2826), (0.09444, 0.1425, -0.2204), (0.09444, 0.1425, -0.2204), (0.1073, 0.1779, -0.2826), (0.03699, 0.1765, -0.2645), (-0.2848, 0.2334, 0.04782), (-0.3134, 0.196, -0.003125), (-0.2865, 0.2561, -0.02512), (-0.2865, 0.2561, -0.02512), (-0.3134, 0.196, -0.003125), (-0.2602, 0.1877, -0.04692), (-0.2602, 0.1877, -0.04692), (-0.3134, 0.196, -0.003125), (-0.2585, 0.1651, 0.02602), (-0.2585, 0.1651, 0.02602), (-0.3134, 0.196, -0.003125), (-0.2848, 0.2334, 0.04782), (2.966e-08, 0.3096, 0.3142), (0.09569, 0.3016, 0.3021), (-0.09569, 0.3016, 0.3021), (3.369e-08, 0.333, 0.3024), (0.1754, 0.3137, 0.2667), (0.1063, 0.1857, 0.2891), (-0.1754, 0.3137, 0.2667), (-0.1063, 0.1857, 0.2891), (0.1754, 0.3137, 0.2667), (0.1086, 0.445, 0.272), (0.1645, 0.3857, 0.2662), (0.1535, 0.4447, 0.26), (0.04808, 0.4942, 0.2651), (0.07458, 0.538, 0.2434), (3.182e-08, 0.5111, 0.204), (-0.04808, 0.4942, 0.2651), (-0.07458, 0.538, 0.2434), (2.961e-08, 0.4453, 0.2837), (-0.1086, 0.445, 0.272), (-0.1535, 0.4447, 0.26), (-0.1645, 0.3857, 0.2662), (-0.1754, 0.3137, 0.2667), (0.1433, 0.4536, 0.2187), (-0.1433, 0.4536, 0.2187), (0.07458, 0.538, 0.2434), (0.1433, 0.4536, 0.2187), (0.1535, 0.4447, 0.26), (0.1645, 0.3857, 0.2662), (-0.1433, 0.4536, 0.2187), (-0.07458, 0.538, 0.2434), (-0.1535, 0.4447, 0.26), (-0.1645, 0.3857, 0.2662), (0.1086, 0.445, 0.272), (0.1754, 0.3137, 0.2667), (3.369e-08, 0.333, 0.3024), (2.961e-08, 0.4453, 0.2837), (2.961e-08, 0.4453, 0.2837), (3.369e-08, 0.333, 0.3024), (-0.1086, 0.445, 0.272), (-0.1754, 0.3137, 0.2667)], [], [(2, 1, 0), (3, 1, 2), (5, 3, 4), (8, 7, 6), (8, 10, 9), (9, 10, 11), (14, 13, 12), (13, 14, 15), (13, 15, 16), (12, 13, 17), (14, 18, 15), (19, 18, 14), (20, 18, 19), (22, 21, 13), (24, 19, 23), (24, 25, 19), (25, 26, 19), (28, 18, 27), (18, 29, 27), (32, 31, 30), (33, 31, 32), (36, 35, 34), (35, 37, 34), (40, 39, 38), (43, 42, 41), (43, 44, 42), (45, 41, 42), (45, 42, 46), (49, 48, 47), (52, 51, 50), (55, 54, 53), (55, 56, 54), (56, 58, 57), (61, 60, 59), (63, 60, 62), (63, 62, 64), (67, 66, 65), (66, 67, 68), (68, 67, 69), (67, 65, 70), (71, 66, 68), (71, 72, 66), (71, 73, 72), (75, 74, 67), (72, 77, 76), (78, 77, 72), (79, 78, 72), (71, 81, 80), (82, 71, 80), (85, 84, 83), (85, 86, 84), (89, 88, 87), (90, 89, 87), (93, 92, 91), (96, 95, 94), (97, 95, 96), (94, 98, 96), (96, 98, 99), (102, 101, 100), (105, 104, 103), (108, 107, 106), (109, 107, 108), (109, 108, 110), (111, 109, 110), (112, 111, 110), (112, 113, 111), (111, 113, 114), (111, 114, 115), (116, 111, 115), (116, 109, 111), (116, 117, 109), (117, 107, 109), (117, 118, 107), (118, 119, 107), (119, 106, 107), (121, 112, 120), (121, 120, 122), (123, 122, 120), (123, 124, 122), (121, 122, 125), (121, 125, 126), (119, 127, 124), (124, 128, 122), (128, 125, 122), (124, 129, 128), (126, 130, 121), (130, 131, 121), (133, 132, 117), (134, 132, 133), (128, 136, 135), (138, 128, 137), (138, 140, 139), (140, 141, 139), (141, 143, 142), (144, 142, 143), (145, 142, 144), (142, 145, 146), (147, 146, 145), (145, 144, 148), (145, 148, 149), (150, 145, 149), (151, 150, 149), (151, 149, 152), (150, 151, 153), (153, 151, 154), (155, 151, 152), (156, 155, 152), (156, 152, 157), (158, 157, 152), (158, 152, 149), (158, 149, 148), (151, 155, 159), (154, 151, 159), (144, 160, 148), (160, 161, 148), (161, 158, 148), (162, 157, 158), (157, 162, 163), (163, 162, 164), (165, 153, 113), (113, 153, 166), (167, 113, 166), (166, 169, 168), (171, 165, 170), (173, 172, 159), (144, 175, 174), (174, 176, 162), (174, 178, 177), (180, 179, 115), (183, 182, 181), (186, 185, 184), (189, 188, 187), (191, 187, 190), (193, 192, 187), (196, 195, 194), (199, 198, 197), (202, 201, 200), (205, 204, 203), (208, 207, 206), (210, 206, 209), (212, 211, 206), (215, 214, 213), (218, 217, 216), (221, 220, 219), (224, 223, 222), (227, 226, 225), (229, 225, 228), (231, 230, 225), (234, 233, 232), (237, 236, 235), (240, 239, 238), (243, 242, 241), (246, 245, 244), (249, 248, 247), (252, 251, 250), (254, 253, 251), (257, 256, 255), (260, 259, 258), (259, 260, 261), (264, 263, 262), (267, 266, 265), (270, 269, 268), (273, 272, 271), (276, 275, 274), (275, 276, 277), (280, 279, 278), (283, 282, 281), (286, 285, 284), (289, 288, 287), (292, 291, 290), (291, 292, 293), (296, 295, 294), (299, 298, 297), (302, 301, 300), (305, 304, 303), (308, 307, 306), (307, 308, 309), (312, 311, 310), (315, 314, 313), (318, 317, 316), (321, 320, 319), (324, 323, 322), (323, 324, 325), (328, 327, 326), (331, 330, 329), (334, 333, 332), (337, 336, 335), (340, 339, 338), (339, 340, 341), (344, 343, 342), (347, 346, 345), (350, 349, 348), (353, 352, 351), (356, 355, 354), (359, 358, 357), (362, 361, 360), (365, 364, 363), (368, 367, 366), (371, 370, 369), (374, 373, 372), (377, 376, 375), (380, 379, 378), (379, 380, 381), (384, 383, 382), (387, 386, 385), (390, 389, 388), (393, 392, 391), (396, 395, 394), (395, 396, 397), (400, 399, 398), (403, 402, 401), (406, 405, 404), (409, 408, 407), (412, 411, 410), (411, 412, 413), (416, 415, 414), (419, 418, 417), (422, 421, 420), (425, 424, 423), (428, 427, 426), (427, 428, 429), (432, 431, 430), (435, 434, 433), (438, 437, 436), (441, 440, 439), (444, 443, 442), (443, 444, 445), (448, 447, 446), (451, 450, 449), (454, 453, 452), (457, 456, 455), (460, 459, 458), (459, 460, 461), (464, 463, 462), (467, 466, 465), (470, 469, 468), (473, 472, 471), (476, 475, 474), (479, 478, 477), (482, 481, 480), (485, 484, 483), (488, 487, 486), (491, 490, 489), (494, 493, 492), (497, 496, 495), (500, 499, 498), (501, 499, 500), (498, 499, 502), (503, 502, 499), (504, 499, 501), (504, 503, 499), (507, 506, 505), (508, 505, 506), (508, 509, 505), (510, 507, 505), (510, 505, 511), (505, 509, 511), (514, 513, 512), (515, 514, 512), (514, 516, 513), (516, 517, 513), (520, 519, 518), (521, 519, 520), (522, 518, 519), (518, 522, 523), (524, 523, 522), (527, 526, 525), (527, 528, 526), (531, 530, 529), (531, 532, 530), (535, 534, 533), (538, 537, 536), (541, 540, 539), (544, 543, 542), (547, 546, 545), (550, 549, 548), (553, 552, 551), (556, 555, 554), (559, 558, 557), (562, 561, 560), (565, 564, 563), (568, 567, 566), (571, 570, 569), (574, 573, 572), (577, 576, 575), (580, 579, 578), (583, 582, 581), (586, 585, 584), (589, 588, 587), (592, 591, 590), (595, 594, 593), (598, 597, 596), (601, 600, 599), (604, 603, 602), (607, 606, 605), (610, 609, 608), (613, 612, 611), (616, 615, 614), (619, 618, 617), (622, 621, 620), (625, 624, 623), (628, 627, 626), (631, 630, 629), (634, 633, 632), (637, 636, 635), (640, 639, 638), (643, 642, 641), (646, 645, 644), (649, 648, 647), (652, 651, 650), (655, 654, 653), (658, 657, 656), (661, 660, 659), (664, 663, 662), (667, 666, 665), (670, 669, 668), (673, 672, 671), (676, 675, 674), (679, 678, 677), (677, 680, 679), (677, 678, 680), (678, 681, 680), (682, 681, 678), (683, 679, 680), (684, 679, 683), (684, 682, 678), (679, 684, 678), (687, 686, 685), (688, 686, 687), (686, 688, 689), (690, 689, 688), (691, 689, 690), (689, 691, 692), (692, 691, 693), (692, 694, 689), (686, 689, 694), (695, 694, 692), (695, 692, 696), (696, 692, 693), (695, 696, 697), (698, 695, 697), (690, 699, 691), (691, 700, 693), (703, 702, 701), (704, 702, 703), (707, 706, 705), (708, 707, 705), (711, 710, 709), (709, 712, 711), (715, 714, 713), (714, 715, 716)])
me_merged.polygons.foreach_set('use_smooth', [True] * 351)
me_merged.polygons.foreach_set('material_index', [0, 0, 0, 0, 0, 0, 0, 0, 0, 0, 0, 0, 0, 0, 0, 0, 0, 0, 0, 0, 0, 0, 0, 0, 0, 0, 0, 0, 0, 0, 0, 0, 0, 0, 0, 0, 0, 0, 0, 0, 0, 0, 0, 0, 0, 0, 0, 0, 0, 0, 0, 0, 0, 0, 0, 0, 0, 0, 0, 0, 0, 0, 0, 0, 0, 0, 0, 0, 0, 0, 0, 0, 0, 0, 0, 0, 0, 0, 0, 0, 0, 0, 0, 0, 0, 0, 0, 0, 0, 0, 0, 0, 0, 0, 0, 0, 0, 0, 0, 0, 0, 0, 0, 0, 0, 0, 0, 0, 0, 0, 0, 0, 0, 0, 0, 0, 0, 0, 0, 0, 0, 0, 0, 0, 0, 0, 0, 0, 0, 0, 0, 0, 0, 0, 0, 0, 0, 0, 0, 0, 0, 0, 0, 0, 0, 0, 0, 0, 0, 0, 0, 0, 0, 0, 0, 0, 0, 1, 1, 1, 1, 1, 1, 1, 1, 1, 1, 1, 1, 1, 1, 1, 1, 1, 1, 1, 1, 1, 1, 1, 1, 1, 1, 1, 1, 1, 1, 1, 1, 1, 1, 1, 1, 1, 1, 1, 1, 1, 1, 1, 1, 1, 1, 1, 1, 1, 1, 1, 1, 1, 1, 1, 1, 1, 1, 1, 1, 1, 1, 1, 1, 1, 1, 1, 1, 1, 1, 1, 1, 1, 1, 1, 1, 1, 1, 1, 1, 1, 1, 1, 1, 1, 1, 1, 1, 1, 1, 1, 1, 1, 1, 1, 1, 1, 1, 1, 1, 1, 1, 1, 1, 1, 1, 1, 1, 1, 1, 1, 1, 1, 1, 1, 1, 1, 1, 1, 1, 1, 1, 1, 1, 1, 1, 1, 1, 1, 1, 1, 1, 1, 1, 1, 1, 1, 1, 1, 1, 1, 1, 1, 1, 1, 1, 1, 1, 1, 1, 1, 1, 1, 1, 1, 1, 1, 1, 1, 1, 1, 2, 2, 2, 2, 2, 2, 2, 2, 2, 2, 2, 2, 2, 2, 2, 2, 2, 2, 2, 2, 2, 2, 2, 2, 2, 2, 2, 2, 2, 3, 3, 3, 3])
_uv = me_merged.uv_layers.new(name='UV0')
_uv.uv.foreach_set('vector', [0.05317, 0.6812, 0.09362, 0.578, 0.04636, 0.7244, 0.08573, 0.3211, 0.09362, 0.578, 0.05317, 0.6812, 0.01436, 0.4648, 0.08573, 0.3211, 0.05317, 0.6812, 0.04636, 0.7244, 0.08375, 0.3318, 0.00264, 0.4656, 0.04636, 0.7244, 0.09362, 0.578, 0.08375, 0.3318, 0.08375, 0.3318, 0.09362, 0.578, 0.08573, 0.3211, -0.03628, 0.5096, -0.1511, 0.7174, -0.03602, 0.7132, -0.1511, 0.7174, -0.03628, 0.5096, -0.1439, 0.505, -0.1511, 0.7174, -0.1439, 0.505, -0.1677, 0.7261, -0.03602, 0.7132, -0.1511, 0.7174, -0.04687, 0.7283, -0.03628, 0.5096, -0.1052, 0.1272, -0.1439, 0.505, -0.04373, 0.1878, -0.1052, 0.1272, -0.03628, 0.5096, -0.003435, -0.1462, -0.1052, 0.1272, -0.04373, 0.1878, -0.1677, 0.7261, -0.04687, 0.7283, -0.1511, 0.7174, -0.04773, 0.4968, -0.04373, 0.1878, -0.03628, 0.5096, -0.04773, 0.4968, -0.07047, 0.06243, -0.04373, 0.1878, -0.07047, 0.06243, -0.003435, -0.1462, -0.04373, 0.1878, -0.1293, 0.5023, -0.1052, 0.1272, -0.07047, 0.06243, -0.1052, 0.1272, -0.003435, -0.1462, -0.07047, 0.06243, 0.00264, 0.4656, 0.05317, 0.6812, 0.04636, 0.7244, 0.01436, 0.4648, 0.05317, 0.6812, 0.00264, 0.4656, -0.1677, 0.7261, -0.1439, 0.505, -0.1293, 0.5023, -0.1439, 0.505, -0.1052, 0.1272, -0.1293, 0.5023, 0.1875, 0.3222, 0.1247, 0.7092, 0.1018, 0.4656, 0.1875, 0.3222, 0.1291, 0.707, 0.1247, 0.7092, 0.1875, 0.3222, 0.1907, 0.3599, 0.1291, 0.707, 0.1018, 0.4656, 0.1247, 0.7092, 0.1291, 0.707, 0.1018, 0.4656, 0.1291, 0.707, 0.1144, 0.4857, 0.1907, 0.3599, 0.1144, 0.4857, 0.1291, 0.707, -0.1293, 0.5023, -0.07047, 0.06243, -0.04773, 0.4968, 0.09362, 0.578, 0.05317, 0.6812, 0.04636, 0.7244, 0.09362, 0.578, 0.08573, 0.3211, 0.05317, 0.6812, 0.08573, 0.3211, 0.01436, 0.4648, 0.05317, 0.6812, 0.08375, 0.3318, 0.04636, 0.7244, 0.00264, 0.4656, 0.09362, 0.578, 0.04636, 0.7244, 0.08375, 0.3318, 0.09362, 0.578, 0.08375, 0.3318, 0.08573, 0.3211, -0.1511, 0.7174, -0.03628, 0.5096, -0.03602, 0.7132, -0.03628, 0.5096, -0.1511, 0.7174, -0.1439, 0.505, -0.1439, 0.505, -0.1511, 0.7174, -0.1677, 0.7261, -0.1511, 0.7174, -0.03602, 0.7132, -0.04687, 0.7283, -0.1052, 0.1272, -0.03628, 0.5096, -0.1439, 0.505, -0.1052, 0.1272, -0.04373, 0.1878, -0.03628, 0.5096, -0.1052, 0.1272, -0.003435, -0.1462, -0.04373, 0.1878, -0.04687, 0.7283, -0.1677, 0.7261, -0.1511, 0.7174, -0.04373, 0.1878, -0.04773, 0.4968, -0.03628, 0.5096, -0.07047, 0.06243, -0.04773, 0.4968, -0.04373, 0.1878, -0.003435, -0.1462, -0.07047, 0.06243, -0.04373, 0.1878, -0.1052, 0.1272, -0.1293, 0.5023, -0.07047, 0.06243, -0.003435, -0.1462, -0.1052, 0.1272, -0.07047, 0.06243, 0.05317, 0.6812, 0.00264, 0.4656, 0.04636, 0.7244, 0.05317, 0.6812, 0.01436, 0.4648, 0.00264, 0.4656, -0.1439, 0.505, -0.1677, 0.7261, -0.1293, 0.5023, -0.1052, 0.1272, -0.1439, 0.505, -0.1293, 0.5023, 0.1247, 0.7092, 0.1875, 0.3222, 0.1018, 0.4656, 0.1291, 0.707, 0.1875, 0.3222, 0.1247, 0.7092, 0.1907, 0.3599, 0.1875, 0.3222, 0.1291, 0.707, 0.1247, 0.7092, 0.1018, 0.4656, 0.1291, 0.707, 0.1291, 0.707, 0.1018, 0.4656, 0.1144, 0.4857, 0.1144, 0.4857, 0.1907, 0.3599, 0.1291, 0.707, -0.07047, 0.06243, -0.1293, 0.5023, -0.04773, 0.4968, 0.6805, 0.492, 0.8775, 0.5557, 0.7697, 0.8384, 0.7491, 0.1586, 0.8775, 0.5557, 0.6805, 0.492, 0.7491, 0.1586, 0.6805, 0.492, 0.4928, 0.3176, 0.4894, -0.0309, 0.7491, 0.1586, 0.4928, 0.3176, 0.3334, 0.101, 0.4894, -0.0309, 0.4928, 0.3176, 0.3334, 0.101, 0.1776, 0.04099, 0.4894, -0.0309, 0.4894, -0.0309, 0.1776, 0.04099, 0.1402, -0.1435, 0.4894, -0.0309, 0.1402, -0.1435, 0.4882, -0.3517, 0.8608, -0.1417, 0.4894, -0.0309, 0.4882, -0.3517, 0.8608, -0.1417, 0.7491, 0.1586, 0.4894, -0.0309, 0.8608, -0.1417, 1.0, 0.2006, 0.7491, 0.1586, 1.0, 0.2006, 0.8775, 0.5557, 0.7491, 0.1586, 1.0, 0.2006, 1.115, 0.5394, 0.8775, 0.5557, 1.115, 0.5394, 1.0, 0.9741, 0.8775, 0.5557, 1.0, 0.9741, 0.7697, 0.8384, 0.8775, 0.5557, 0.2895, 0.5368, 0.3334, 0.101, 0.4928, 0.3176, 0.2895, 0.5368, 0.4928, 0.3176, 0.4928, 0.7576, 0.6805, 0.492, 0.4928, 0.7576, 0.4928, 0.3176, 0.6805, 0.492, 0.7697, 0.8384, 0.4928, 0.7576, 0.2895, 0.5368, 0.4928, 0.7576, 0.3385, 0.9741, 0.2895, 0.5368, 0.3385, 0.9741, 0.1805, 0.8114, 1.0, 0.9741, 1.0, 1.276, 0.7697, 0.8384, 0.7697, 0.8384, 0.4872, 1.153, 0.4928, 0.7576, 0.4872, 1.153, 0.3385, 0.9741, 0.4928, 0.7576, 0.7697, 0.8384, 1.0, 1.276, 0.4872, 1.153, 0.1805, 0.8114, 0.1085, 0.6596, 0.2895, 0.5368, 0.1085, 0.6596, 0.09303, 0.5492, 0.2895, 0.5368, 0.8608, -0.1417, 1.139, -0.1417, 1.0, 0.2006, 0.1402, -0.1435, 1.139, -0.1417, 0.8608, -0.1417, 0.4872, 1.153, 1.0, 1.276, 3.195e-05, 1.314, 0.3385, 0.9741, 0.4872, 1.153, 3.183e-05, 1.314, 0.3385, 0.9741, 3.183e-05, 1.314, 0.1805, 0.8114, 3.183e-05, 1.314, 3.183e-05, 1.01, 0.1805, 0.8114, 3.183e-05, 1.01, 3.183e-05, 1.314, -0.1805, 0.8114, -0.3385, 0.9741, -0.1805, 0.8114, 3.183e-05, 1.314, -0.2895, 0.5368, -0.1805, 0.8114, -0.3385, 0.9741, -0.1805, 0.8114, -0.2895, 0.5368, -0.1085, 0.6596, -0.09297, 0.5492, -0.1085, 0.6596, -0.2895, 0.5368, -0.2895, 0.5368, -0.3385, 0.9741, -0.4928, 0.7576, -0.2895, 0.5368, -0.4928, 0.7576, -0.4928, 0.3176, -0.3333, 0.101, -0.2895, 0.5368, -0.4928, 0.3176, -0.4894, -0.0309, -0.3333, 0.101, -0.4928, 0.3176, -0.4894, -0.0309, -0.4928, 0.3176, -0.7491, 0.1586, -0.3333, 0.101, -0.4894, -0.0309, -0.1776, 0.04099, -0.1776, 0.04099, -0.4894, -0.0309, -0.1401, -0.1435, -0.8608, -0.1417, -0.4894, -0.0309, -0.7491, 0.1586, -1.0, 0.2006, -0.8608, -0.1417, -0.7491, 0.1586, -1.0, 0.2006, -0.7491, 0.1586, -0.8847, 0.5394, -0.6749, 0.5397, -0.8847, 0.5394, -0.7491, 0.1586, -0.6749, 0.5397, -0.7491, 0.1586, -0.4928, 0.3176, -0.6749, 0.5397, -0.4928, 0.3176, -0.4928, 0.7576, -0.4894, -0.0309, -0.8608, -0.1417, -0.4881, -0.3517, -0.1401, -0.1435, -0.4894, -0.0309, -0.4881, -0.3517, -0.3385, 0.9741, -0.4872, 1.153, -0.4928, 0.7576, -0.4872, 1.153, -0.728, 0.8873, -0.4928, 0.7576, -0.728, 0.8873, -0.6749, 0.5397, -0.4928, 0.7576, -0.728, 0.8873, -0.8847, 0.5394, -0.6749, 0.5397, -0.8847, 0.5394, -0.728, 0.8873, -1.0, 0.9741, -1.0, 0.9741, -0.728, 0.8873, -1.0, 1.276, 3.183e-05, 0.2172, -0.1776, 0.04099, 0.1776, 0.04099, 0.1776, 0.04099, -0.1776, 0.04099, -0.1401, -0.1435, 0.1402, -0.1435, 0.1776, 0.04099, -0.1401, -0.1435, -0.1401, -0.1435, 1.139, -0.1417, 0.1402, -0.1435, -0.1099, 0.2887, 3.183e-05, 0.2172, 0.1099, 0.2887, -0.8608, -0.1417, -0.1401, -0.1435, -0.4881, -0.3517, -0.3385, 0.9741, 3.183e-05, 1.314, -0.4872, 1.153, -0.4872, 1.153, -1.0, 1.276, -0.728, 0.8873, -0.4872, 1.153, 3.183e-05, 1.314, -1.0, 1.276, 0.1402, -0.1435, 0.8608, -0.1417, 0.4882, -0.3517, 0.4583, 0.6884, 0.375, 0.3125, 0.4583, 0.3125, 0.4583, 0.6884, 0.375, 0.6884, 0.375, 0.3125, 0.5417, 0.6884, 0.4583, 0.3125, 0.5417, 0.3125, 0.625, 0.6884, 0.5417, 0.3125, 0.625, 0.3125, 0.625, 0.6884, 0.5417, 0.6884, 0.5417, 0.3125, 0.5417, 0.6884, 0.4583, 0.6884, 0.4583, 0.3125, 0.4219, 0.9791, 0.4219, 0.7084, 0.6562, 0.8438, 0.4583, 0.6884, 0.375, 0.3125, 0.4583, 0.3125, 0.4583, 0.6884, 0.375, 0.6884, 0.375, 0.3125, 0.5417, 0.6884, 0.4583, 0.3125, 0.5417, 0.3125, 0.625, 0.6884, 0.5417, 0.3125, 0.625, 0.3125, 0.625, 0.6884, 0.5417, 0.6884, 0.5417, 0.3125, 0.5417, 0.6884, 0.4583, 0.6884, 0.4583, 0.3125, 0.4219, 0.9791, 0.4219, 0.7084, 0.6562, 0.8438, 0.4583, 0.6884, 0.375, 0.3125, 0.4583, 0.3125, 0.4583, 0.6884, 0.375, 0.6884, 0.375, 0.3125, 0.5417, 0.6884, 0.4583, 0.3125, 0.5417, 0.3125, 0.625, 0.6884, 0.5417, 0.3125, 0.625, 0.3125, 0.625, 0.6884, 0.5417, 0.6884, 0.5417, 0.3125, 0.5417, 0.6884, 0.4583, 0.6884, 0.4583, 0.3125, 0.4219, 0.9791, 0.4219, 0.7084, 0.6562, 0.8438, 0.4583, 0.6884, 0.375, 0.3125, 0.4583, 0.3125, 0.4583, 0.6884, 0.375, 0.6884, 0.375, 0.3125, 0.5417, 0.6884, 0.4583, 0.3125, 0.5417, 0.3125, 0.5417, 0.6884, 0.4583, 0.6884, 0.4583, 0.3125, 0.625, 0.6884, 0.5417, 0.3125, 0.625, 0.3125, 0.625, 0.6884, 0.5417, 0.6884, 0.5417, 0.3125, 0.4219, 0.9791, 0.4219, 0.7084, 0.6562, 0.8438, 0.02354, 0.04619, 0.02958, 0.04277, 0.02656, 0.04448, 0.02958, 0.04277, 0.02354, 0.04619, 0.02656, 0.04448, 0.02656, 0.04448, 0.01732, 0.02817, 0.02354, 0.04619, 0.02958, 0.04277, 0.01732, 0.02817, 0.02656, 0.04448, 0.02656, 0.04448, 0.01732, 0.02817, 0.02958, 0.04277, 0.02354, 0.04619, 0.01732, 0.02817, 0.02656, 0.04448, 0.02354, 0.04619, 0.02958, 0.04277, 0.02656, 0.04448, 0.02958, 0.04277, 0.02354, 0.04619, 0.02656, 0.04448, 0.02656, 0.04448, 0.01732, 0.02817, 0.02354, 0.04619, 0.02958, 0.04277, 0.01732, 0.02817, 0.02656, 0.04448, 0.02656, 0.04448, 0.01732, 0.02817, 0.02958, 0.04277, 0.02354, 0.04619, 0.01732, 0.02817, 0.02656, 0.04448, 0.03405, 0.04024, 0.04008, 0.03682, 0.03706, 0.03853, 0.04008, 0.03682, 0.03405, 0.04024, 0.03706, 0.03853, 0.03706, 0.03853, 0.02782, 0.02222, 0.03405, 0.04024, 0.04008, 0.03682, 0.02782, 0.02222, 0.03706, 0.03853, 0.03706, 0.03853, 0.02782, 0.02222, 0.04008, 0.03682, 0.03405, 0.04024, 0.02782, 0.02222, 0.03706, 0.03853, 0.03405, 0.04024, 0.04008, 0.03682, 0.03706, 0.03853, 0.04008, 0.03682, 0.03405, 0.04024, 0.03706, 0.03853, 0.03706, 0.03853, 0.02782, 0.02222, 0.03405, 0.04024, 0.04008, 0.03682, 0.02782, 0.02222, 0.03706, 0.03853, 0.03706, 0.03853, 0.02782, 0.02222, 0.04008, 0.03682, 0.03405, 0.04024, 0.02782, 0.02222, 0.03706, 0.03853, 0.04452, 0.0343, 0.05055, 0.03089, 0.04753, 0.03259, 0.05055, 0.03089, 0.04452, 0.0343, 0.04753, 0.03259, 0.04753, 0.03259, 0.0383, 0.01629, 0.04452, 0.0343, 0.05055, 0.03089, 0.0383, 0.01629, 0.04753, 0.03259, 0.04753, 0.03259, 0.0383, 0.01629, 0.05055, 0.03089, 0.04452, 0.0343, 0.0383, 0.01629, 0.04753, 0.03259, 0.04452, 0.0343, 0.05055, 0.03089, 0.04753, 0.03259, 0.05055, 0.03089, 0.04452, 0.0343, 0.04753, 0.03259, 0.04753, 0.03259, 0.0383, 0.01629, 0.04452, 0.0343, 0.05055, 0.03089, 0.0383, 0.01629, 0.04753, 0.03259, 0.04753, 0.03259, 0.0383, 0.01629, 0.05055, 0.03089, 0.04452, 0.0343, 0.0383, 0.01629, 0.04753, 0.03259, 0.1476, 0.01791, 0.1547, 0.04649, 0.1404, 0.01791, 0.1547, 0.01791, 0.1547, 0.04649, 0.1476, 0.01791, 0.1618, 0.01791, 0.1547, 0.04649, 0.1547, 0.01791, 0.169, 0.01791, 0.1547, 0.04649, 0.1618, 0.01791, 0.1476, 0.01791, 0.1547, 0.04649, 0.1404, 0.01791, 0.1547, 0.01791, 0.1547, 0.04649, 0.1476, 0.01791, 0.1618, 0.01791, 0.1547, 0.04649, 0.1547, 0.01791, 0.169, 0.01791, 0.1547, 0.04649, 0.1618, 0.01791, 0.02958, 0.04277, 0.02354, 0.04619, 0.02656, 0.04448, 0.02354, 0.04619, 0.02958, 0.04277, 0.02656, 0.04448, 0.01732, 0.02817, 0.02656, 0.04448, 0.02354, 0.04619, 0.01732, 0.02817, 0.02958, 0.04277, 0.02656, 0.04448, 0.01732, 0.02817, 0.02656, 0.04448, 0.02958, 0.04277, 0.01732, 0.02817, 0.02354, 0.04619, 0.02656, 0.04448, 0.02958, 0.04277, 0.02354, 0.04619, 0.02656, 0.04448, 0.02354, 0.04619, 0.02958, 0.04277, 0.02656, 0.04448, 0.01732, 0.02817, 0.02656, 0.04448, 0.02354, 0.04619, 0.01732, 0.02817, 0.02958, 0.04277, 0.02656, 0.04448, 0.01732, 0.02817, 0.02656, 0.04448, 0.02958, 0.04277, 0.01732, 0.02817, 0.02354, 0.04619, 0.02656, 0.04448, 0.04008, 0.03682, 0.03405, 0.04024, 0.03706, 0.03853, 0.03405, 0.04024, 0.04008, 0.03682, 0.03706, 0.03853, 0.02782, 0.02222, 0.03706, 0.03853, 0.03405, 0.04024, 0.02782, 0.02222, 0.04008, 0.03682, 0.03706, 0.03853, 0.02782, 0.02222, 0.03706, 0.03853, 0.04008, 0.03682, 0.02782, 0.02222, 0.03405, 0.04024, 0.03706, 0.03853, 0.04008, 0.03682, 0.03405, 0.04024, 0.03706, 0.03853, 0.03405, 0.04024, 0.04008, 0.03682, 0.03706, 0.03853, 0.02782, 0.02222, 0.03706, 0.03853, 0.03405, 0.04024, 0.02782, 0.02222, 0.04008, 0.03682, 0.03706, 0.03853, 0.02782, 0.02222, 0.03706, 0.03853, 0.04008, 0.03682, 0.02782, 0.02222, 0.03405, 0.04024, 0.03706, 0.03853, 0.05055, 0.03089, 0.04452, 0.0343, 0.04753, 0.03259, 0.04452, 0.0343, 0.05055, 0.03089, 0.04753, 0.03259, 0.0383, 0.01629, 0.04753, 0.03259, 0.04452, 0.0343, 0.0383, 0.01629, 0.05055, 0.03089, 0.04753, 0.03259, 0.0383, 0.01629, 0.04753, 0.03259, 0.05055, 0.03089, 0.0383, 0.01629, 0.04452, 0.0343, 0.04753, 0.03259, 0.05055, 0.03089, 0.04452, 0.0343, 0.04753, 0.03259, 0.04452, 0.0343, 0.05055, 0.03089, 0.04753, 0.03259, 0.0383, 0.01629, 0.04753, 0.03259, 0.04452, 0.0343, 0.0383, 0.01629, 0.05055, 0.03089, 0.04753, 0.03259, 0.0383, 0.01629, 0.04753, 0.03259, 0.05055, 0.03089, 0.0383, 0.01629, 0.04452, 0.0343, 0.04753, 0.03259, 0.1547, 0.04649, 0.1476, 0.01791, 0.1404, 0.01791, 0.1547, 0.04649, 0.1547, 0.01791, 0.1476, 0.01791, 0.1547, 0.04649, 0.1618, 0.01791, 0.1547, 0.01791, 0.1547, 0.04649, 0.169, 0.01791, 0.1618, 0.01791, 0.1547, 0.04649, 0.1476, 0.01791, 0.1404, 0.01791, 0.1547, 0.04649, 0.1547, 0.01791, 0.1476, 0.01791, 0.1547, 0.04649, 0.1618, 0.01791, 0.1547, 0.01791, 0.1547, 0.04649, 0.169, 0.01791, 0.1618, 0.01791, 0.9348, 0.9842, 0.4842, 0.3233, 1.0, 0.1447, 0.5113, 0.9597, 0.4842, 0.3233, 0.9348, 0.9842, 1.0, 0.1447, 0.4842, 0.3233, 0.5701, 0.01581, 0.0, 0.2698, 0.5701, 0.01581, 0.4842, 0.3233, 0.2888, 0.4613, 0.4842, 0.3233, 0.5113, 0.9597, 0.2888, 0.4613, 0.0, 0.2698, 0.4842, 0.3233, 0.5701, 0.01581, 0.0, 0.2698, 0.4842, 0.3233, 0.2888, 0.4613, 0.4842, 0.3233, 0.0, 0.2698, 0.2888, 0.4613, 0.5113, 0.9597, 0.4842, 0.3233, 1.0, 0.1447, 0.5701, 0.01581, 0.4842, 0.3233, 1.0, 0.1447, 0.4842, 0.3233, 0.9348, 0.9842, 0.4842, 0.3233, 0.5113, 0.9597, 0.9348, 0.9842, 0.03198, 0.0861, 0.03198, 0.08953, 0.01708, 0.09814, 0.01765, 0.09276, 0.03198, 0.0861, 0.01708, 0.09814, 0.03198, 0.0861, 0.04631, 0.09276, 0.03198, 0.08953, 0.04631, 0.09276, 0.04687, 0.09814, 0.03198, 0.08953, 0.01765, 0.09276, 0.02942, 0.08129, 0.03198, 0.0861, 0.01313, 0.08893, 0.02942, 0.08129, 0.01765, 0.09276, 0.03453, 0.08129, 0.03198, 0.0861, 0.02942, 0.08129, 0.03198, 0.0861, 0.03453, 0.08129, 0.04631, 0.09276, 0.05082, 0.08893, 0.04631, 0.09276, 0.03453, 0.08129, 0.01765, 0.09276, 0.01064, 0.09537, 0.01313, 0.08893, 0.01765, 0.09276, 0.01708, 0.09814, 0.01064, 0.09537, 0.05331, 0.09537, 0.04631, 0.09276, 0.05082, 0.08893, 0.05331, 0.09537, 0.04687, 0.09814, 0.04631, 0.09276, 0.07333, 0.09366, 0.09536, 0.09938, 0.08958, 0.1083, 0.09465, 0.08889, 0.09536, 0.09938, 0.07333, 0.09366, 0.1073, 0.1027, 0.09536, 0.09938, 0.09465, 0.08889, 0.08958, 0.1083, 0.09536, 0.09938, 0.1073, 0.1027, 0.07703, 0.07946, 0.09906, 0.08518, 0.09329, 0.09411, 0.09836, 0.07469, 0.09906, 0.08518, 0.07703, 0.07946, 0.111, 0.08848, 0.09906, 0.08518, 0.09836, 0.07469, 0.09329, 0.09411, 0.09906, 0.08518, 0.111, 0.08848, 0.09536, 0.09938, 0.07333, 0.09366, 0.08958, 0.1083, 0.09536, 0.09938, 0.09465, 0.08889, 0.07333, 0.09366, 0.09536, 0.09938, 0.1073, 0.1027, 0.09465, 0.08889, 0.09536, 0.09938, 0.08958, 0.1083, 0.1073, 0.1027, 0.09906, 0.08518, 0.07703, 0.07946, 0.09329, 0.09411, 0.09906, 0.08518, 0.09836, 0.07469, 0.07703, 0.07946, 0.09906, 0.08518, 0.111, 0.08848, 0.09836, 0.07469, 0.09906, 0.08518, 0.09329, 0.09411, 0.111, 0.08848, 0.1714, 0.03063, 0.1874, 0.09439, 0.1555, 0.03063, 0.1874, 0.03063, 0.1874, 0.09439, 0.1714, 0.03063, 0.2033, 0.03063, 0.1874, 0.09439, 0.1874, 0.03063, 0.2192, 0.03063, 0.1874, 0.09439, 0.2033, 0.03063, 0.1714, 0.03063, 0.1874, 0.09439, 0.1555, 0.03063, 0.1874, 0.03063, 0.1874, 0.09439, 0.1714, 0.03063, 0.2033, 0.03063, 0.1874, 0.09439, 0.1874, 0.03063, 0.2192, 0.03063, 0.1874, 0.09439, 0.2033, 0.03063, 0.1714, 0.03063, 0.1874, 0.09439, 0.1555, 0.03063, 0.1874, 0.03063, 0.1874, 0.09439, 0.1714, 0.03063, 0.2033, 0.03063, 0.1874, 0.09439, 0.1874, 0.03063, 0.2192, 0.03063, 0.1874, 0.09439, 0.2033, 0.03063, 0.1714, 0.03063, 0.1874, 0.09439, 0.1555, 0.03063, 0.1874, 0.03063, 0.1874, 0.09439, 0.1714, 0.03063, 0.2033, 0.03063, 0.1874, 0.09439, 0.1874, 0.03063, 0.2192, 0.03063, 0.1874, 0.09439, 0.2033, 0.03063, 0.1714, 0.03063, 0.1874, 0.09439, 0.1555, 0.03063, 0.1874, 0.03063, 0.1874, 0.09439, 0.1714, 0.03063, 0.2033, 0.03063, 0.1874, 0.09439, 0.1874, 0.03063, 0.2192, 0.03063, 0.1874, 0.09439, 0.2033, 0.03063, 0.1714, 0.03063, 0.1874, 0.09439, 0.1555, 0.03063, 0.1874, 0.03063, 0.1874, 0.09439, 0.1714, 0.03063, 0.2033, 0.03063, 0.1874, 0.09439, 0.1874, 0.03063, 0.2192, 0.03063, 0.1874, 0.09439, 0.2033, 0.03063, 0.1714, 0.03063, 0.1874, 0.09439, 0.1555, 0.03063, 0.1874, 0.03063, 0.1874, 0.09439, 0.1714, 0.03063, 0.2033, 0.03063, 0.1874, 0.09439, 0.1874, 0.03063, 0.2192, 0.03063, 0.1874, 0.09439, 0.2033, 0.03063, 0.1714, 0.03063, 0.1874, 0.09439, 0.1555, 0.03063, 0.1874, 0.03063, 0.1874, 0.09439, 0.1714, 0.03063, 0.2033, 0.03063, 0.1874, 0.09439, 0.1874, 0.03063, 0.2192, 0.03063, 0.1874, 0.09439, 0.2033, 0.03063, -0.5434, 0.3289, 0.5434, 0.3289, 2.384e-07, 0.3517, 2.384e-07, 0.3517, 2.384e-07, 0.4181, -0.5434, 0.3289, 2.384e-07, 0.3517, 0.5434, 0.3289, 2.384e-07, 0.4181, 0.5434, 0.3289, 0.9962, 0.3632, 2.384e-07, 0.4181, 0.6039, 0.007278, 0.9962, 0.3632, 0.5434, 0.3289, -0.9962, 0.3632, -0.5434, 0.3289, 2.384e-07, 0.4181, -0.6039, 0.007278, -0.5434, 0.3289, -0.9962, 0.3632, -0.6039, 0.007278, 0.6039, 0.007278, 0.5434, 0.3289, -0.5434, 0.3289, -0.6039, 0.007278, 0.5434, 0.3289, 0.907, 0.5492, 0.66, 0.7236, 0.948, 0.329, 0.8615, 0.7369, 0.66, 0.7236, 0.907, 0.5492, 0.66, 0.7236, 0.8615, 0.7369, 0.273, 0.8757, 0.4235, 1.0, 0.273, 0.8757, 0.8615, 0.7369, 2.384e-07, 0.9239, 0.273, 0.8757, 0.4235, 1.0, 0.273, 0.8757, 2.384e-07, 0.9239, -0.273, 0.8757, -0.273, 0.8757, 2.384e-07, 0.9239, -0.4235, 1.0, -0.273, 0.8757, 2.384e-07, 0.7369, 0.273, 0.8757, 0.66, 0.7236, 0.273, 0.8757, 2.384e-07, 0.7369, -0.66, 0.7236, 2.384e-07, 0.7369, -0.273, 0.8757, -0.66, 0.7236, -0.273, 0.8757, -0.8615, 0.7369, -0.8615, 0.7369, -0.273, 0.8757, -0.4235, 1.0, -0.66, 0.7236, -0.8615, 0.7369, -0.907, 0.5492, -0.948, 0.329, -0.66, 0.7236, -0.907, 0.5492, 0.4235, 1.0, 0.6887, 0.7604, 2.384e-07, 0.9239, 2.384e-07, 0.9239, -0.6887, 0.7604, -0.4235, 1.0, 0.8615, 0.7369, 0.6887, 0.7604, 0.4235, 1.0, 0.907, 0.5492, 0.6887, 0.7604, 0.8615, 0.7369, -0.8615, 0.7369, -0.4235, 1.0, -0.6887, 0.7604, -0.907, 0.5492, -0.8615, 0.7369, -0.6887, 0.7604, 5.96e-08, 0.8004, 1.0, 0.7729, 0.6167, 0.9559, 0.6167, 0.9559, 5.96e-08, 0.9604, 5.96e-08, 0.8004, 0.6167, 0.9559, -1.192e-07, 0.8004, 0.0, 0.9604, -1.192e-07, 0.8004, 0.6167, 0.9559, 1.0, 0.7729])
me_merged.materials.append(mat_pii_goroon_alola_body)
me_merged.materials.append(mat_pii_goroon_alola_ude)
me_merged.materials.append(mat_pii_goroon_alola_kao)
me_merged.materials.append(mat_pii_goroon_alola_eye)
me_merged.update()
me_merged.normals_split_custom_set([tuple(v) for v in zip(*[iter([0.5048, 0.1026, 0.8571, -0.02809, 0.855, -0.5178, -0.3933, 0.2108, 0.8949, 0.4722, 0.5985, -0.6472, -0.02809, 0.855, -0.5178, 0.5048, 0.1026, 0.8571, 0.7351, -0.1738, 0.6553, 0.4722, 0.5985, -0.6472, 0.5048, 0.1026, 0.8571, -0.3932, 0.2108, 0.895, -0.5088, 0.6876, -0.518, -0.2146, 0.1135, 0.9701, -0.3933, 0.2108, 0.8949, -0.02811, 0.855, -0.5179, -0.5088, 0.6876, -0.518, -0.5088, 0.6876, -0.518, -0.02811, 0.855, -0.5179, 0.4722, 0.5985, -0.6472, -0.6729, -0.7286, -0.1283, 0.3811, -0.6323, 0.6745, -0.07925, -0.8348, 0.5448, 0.3811, -0.6323, 0.6745, -0.6729, -0.7286, -0.1283, 0.6813, -0.7205, -0.1292, 0.3811, -0.6323, 0.6745, 0.6813, -0.7205, -0.1292, 0.7351, -0.1737, 0.6553, -0.07925, -0.8348, 0.5448, 0.3811, -0.6323, 0.6745, -0.2146, 0.1135, 0.9701, -0.6729, -0.7286, -0.1283, 0.7571, -0.6224, -0.1985, 0.6813, -0.7205, -0.1292, -0.8535, -0.4929, 0.169, 0.7571, -0.6224, -0.1985, -0.6729, -0.7286, -0.1283, -0.5782, -0.7275, -0.3694, 0.7571, -0.6224, -0.1985, -0.8535, -0.4929, 0.169, 0.7351, -0.1737, 0.6553, -0.2146, 0.1135, 0.9701, 0.3811, -0.6323, 0.6745, -0.5088, 0.6876, -0.518, -0.8535, -0.4929, 0.169, -0.6729, -0.7286, -0.1283, -0.5088, 0.6876, -0.518, -0.027, 0.7087, -0.705, -0.8535, -0.4929, 0.169, -0.027, 0.7087, -0.705, -0.5782, -0.7274, -0.3695, -0.8535, -0.4929, 0.169, 0.4722, 0.5985, -0.6472, 0.7571, -0.6224, -0.1985, -0.02695, 0.7087, -0.705, 0.7571, -0.6224, -0.1985, -0.5781, -0.7275, -0.3695, -0.02695, 0.7087, -0.705, -0.2146, 0.1135, 0.9701, 0.5048, 0.1026, 0.8571, -0.3932, 0.2108, 0.895, 0.7351, -0.1737, 0.6553, 0.5048, 0.1026, 0.8571, -0.2146, 0.1135, 0.9701, 0.7351, -0.1737, 0.6553, 0.6813, -0.7205, -0.1292, 0.4722, 0.5985, -0.6471, 0.6813, -0.7205, -0.1292, 0.7571, -0.6224, -0.1985, 0.4722, 0.5985, -0.6471, -0.5087, 0.6877, -0.518, -0.8489, 0.5279, 0.02415, -0.2146, 0.1135, 0.9701, -0.5088, 0.6876, -0.5179, -0.9501, -0.2805, 0.1367, -0.8489, 0.5279, 0.02409, -0.5088, 0.6876, -0.5179, -0.6729, -0.7285, -0.1283, -0.9501, -0.2805, 0.1367, -0.2146, 0.1135, 0.9701, -0.8489, 0.5279, 0.02409, -0.9501, -0.2805, 0.1367, -0.2146, 0.1135, 0.9701, -0.9501, -0.2805, 0.1367, -0.07922, -0.8348, 0.5448, -0.6729, -0.7286, -0.1283, -0.0792, -0.8348, 0.5448, -0.9501, -0.2804, 0.1366, 0.4722, 0.5985, -0.6471, -0.02699, 0.7087, -0.705, -0.5088, 0.6876, -0.518, 0.02809, 0.855, -0.5178, -0.5048, 0.1026, 0.8571, 0.3933, 0.2108, 0.8949, 0.02809, 0.855, -0.5178, -0.4722, 0.5985, -0.6472, -0.5048, 0.1026, 0.8571, -0.4722, 0.5985, -0.6472, -0.7351, -0.1737, 0.6553, -0.5047, 0.1026, 0.8571, 0.5088, 0.6876, -0.518, 0.3932, 0.2108, 0.895, 0.2146, 0.1134, 0.9701, 0.02811, 0.855, -0.5179, 0.3933, 0.2108, 0.8949, 0.5088, 0.6876, -0.518, 0.02811, 0.855, -0.5179, 0.5088, 0.6876, -0.518, -0.4722, 0.5985, -0.6472, -0.3811, -0.6323, 0.6745, 0.6729, -0.7286, -0.1283, 0.07925, -0.8348, 0.5448, 0.6729, -0.7286, -0.1283, -0.3811, -0.6323, 0.6745, -0.6813, -0.7205, -0.1292, -0.6813, -0.7205, -0.1292, -0.3811, -0.6323, 0.6745, -0.7351, -0.1737, 0.6553, -0.3811, -0.6323, 0.6745, 0.07925, -0.8348, 0.5448, 0.2146, 0.1135, 0.9701, -0.7571, -0.6224, -0.1985, 0.6729, -0.7286, -0.1283, -0.6813, -0.7205, -0.1292, -0.7571, -0.6224, -0.1985, 0.8535, -0.4929, 0.169, 0.6729, -0.7286, -0.1283, -0.7571, -0.6224, -0.1985, 0.5782, -0.7275, -0.3694, 0.8535, -0.4929, 0.169, 0.2146, 0.1135, 0.9701, -0.7351, -0.1737, 0.6553, -0.3811, -0.6323, 0.6745, 0.8535, -0.4929, 0.169, 0.5088, 0.6876, -0.518, 0.6729, -0.7286, -0.1283, 0.02701, 0.7087, -0.705, 0.5088, 0.6876, -0.518, 0.8535, -0.4929, 0.169, 0.5782, -0.7274, -0.3695, 0.02701, 0.7087, -0.705, 0.8535, -0.4929, 0.169, -0.7571, -0.6224, -0.1985, -0.4722, 0.5985, -0.6472, 0.02696, 0.7087, -0.705, 0.5782, -0.7275, -0.3695, -0.7571, -0.6224, -0.1985, 0.02696, 0.7087, -0.705, -0.5048, 0.1026, 0.8571, 0.2146, 0.1135, 0.9701, 0.3932, 0.2108, 0.8949, -0.5048, 0.1026, 0.8571, -0.7351, -0.1737, 0.6553, 0.2146, 0.1135, 0.9701, -0.6813, -0.7205, -0.1292, -0.7351, -0.1737, 0.6553, -0.4722, 0.5985, -0.6471, -0.7571, -0.6224, -0.1985, -0.6813, -0.7205, -0.1292, -0.4722, 0.5985, -0.6471, 0.8489, 0.5279, 0.02413, 0.5087, 0.6877, -0.518, 0.2147, 0.1135, 0.9701, 0.9501, -0.2804, 0.1367, 0.5088, 0.6877, -0.5179, 0.849, 0.5279, 0.02415, 0.6729, -0.7285, -0.1283, 0.5088, 0.6877, -0.5179, 0.9501, -0.2804, 0.1367, 0.849, 0.5279, 0.02415, 0.2146, 0.1135, 0.9701, 0.9501, -0.2804, 0.1367, 0.9501, -0.2804, 0.1367, 0.2146, 0.1135, 0.9701, 0.07919, -0.8348, 0.5448, 0.07919, -0.8348, 0.5448, 0.6729, -0.7286, -0.1283, 0.9501, -0.2804, 0.1366, 0.02699, 0.7087, -0.705, -0.4722, 0.5985, -0.6472, 0.5088, 0.6876, -0.518, 0.6988, -0.2569, -0.6676, 0.3173, 0.004006, -0.9483, 0.4424, 0.2309, -0.8666, 0.5904, -0.5306, -0.6082, 0.3173, 0.004006, -0.9483, 0.6988, -0.2569, -0.6676, 0.5904, -0.5306, -0.6082, 0.6988, -0.2569, -0.6676, 0.8162, -0.5287, -0.2331, 0.7791, -0.6144, -0.1245, 0.5904, -0.5306, -0.6082, 0.8162, -0.5287, -0.2331, 0.7957, -0.523, 0.3054, 0.7791, -0.6144, -0.1245, 0.8162, -0.5287, -0.2331, 0.7957, -0.523, 0.3054, 0.2249, -0.8319, 0.5073, 0.7791, -0.6144, -0.1245, 0.7791, -0.6144, -0.1245, 0.2249, -0.8319, 0.5073, 0.01283, -0.983, 0.183, 0.7791, -0.6144, -0.1245, 0.01283, -0.983, 0.183, 0.1167, -0.9932, -0.0009606, 0.1354, -0.9271, -0.3495, 0.7791, -0.6144, -0.1245, 0.1167, -0.9932, -0.0009606, 0.1354, -0.9271, -0.3495, 0.5904, -0.5306, -0.6082, 0.7791, -0.6144, -0.1245, 0.1354, -0.9271, -0.3495, 0.02547, -0.4385, -0.8984, 0.5904, -0.5306, -0.6082, 0.02547, -0.4385, -0.8984, 0.3173, 0.004006, -0.9483, 0.5904, -0.5306, -0.6082, 0.02547, -0.4385, -0.8984, -0.3036, 0.01305, -0.9527, 0.3173, 0.004006, -0.9483, -0.3036, 0.01305, -0.9527, 0.005075, 0.6099, -0.7924, 0.3173, 0.004006, -0.9483, 0.005075, 0.6099, -0.7924, 0.4424, 0.2309, -0.8666, 0.3173, 0.004006, -0.9483, 0.9008, 0.005431, 0.4342, 0.7957, -0.523, 0.3055, 0.9896, -0.1096, 0.09286, 0.9008, 0.005431, 0.4342, 0.9896, -0.1096, 0.09286, 0.939, 0.339, -0.05779, 0.9357, 0.2056, -0.2868, 0.939, 0.339, -0.05779, 0.9896, -0.1096, 0.09286, 0.9357, 0.2056, -0.2868, 0.6498, 0.6593, -0.3783, 0.939, 0.339, -0.05779, 0.9008, 0.005431, 0.4342, 0.939, 0.339, -0.05779, 0.7947, 0.516, 0.3196, 0.9008, 0.005431, 0.4342, 0.7947, 0.516, 0.3196, 0.7118, 0.5624, 0.4208, 0.005096, 0.6099, -0.7924, 0.03714, 0.9574, -0.2865, 0.6497, 0.6593, -0.3783, 0.6498, 0.6593, -0.3783, 0.4919, 0.8616, -0.1253, 0.939, 0.339, -0.05779, 0.4919, 0.8616, -0.1253, 0.7947, 0.516, 0.3196, 0.939, 0.339, -0.05779, 0.6498, 0.6593, -0.3783, 0.03716, 0.9573, -0.2866, 0.4919, 0.8616, -0.1253, 0.7118, 0.5624, 0.4208, 0.5969, 0.3615, 0.7162, 0.9008, 0.005431, 0.4342, 0.5969, 0.3615, 0.7162, 0.4545, -0.01289, 0.8906, 0.9008, 0.005431, 0.4342, 0.1354, -0.9271, -0.3495, -0.1354, -0.9271, -0.3495, 0.02547, -0.4385, -0.8984, 0.01284, -0.983, 0.183, -0.1354, -0.9271, -0.3495, 0.1354, -0.9271, -0.3495, 0.4919, 0.8616, -0.1253, 0.03713, 0.9574, -0.2865, -1.433e-05, 0.9569, 0.2904, 0.248, 0.8387, 0.4849, 0.4919, 0.8616, -0.1253, 1.042e-05, 0.9569, 0.2904, 0.248, 0.8387, 0.4849, -2.162e-05, 0.9569, 0.2904, 0.2332, 0.7955, 0.5593, -2.162e-05, 0.9569, 0.2904, 2.362e-06, 0.8346, 0.5509, 0.2332, 0.7955, 0.5593, -2.354e-06, 0.8346, 0.5509, 3.151e-05, 0.9569, 0.2904, -0.5095, 0.6971, 0.5044, -0.603, 0.6848, 0.4092, -0.5095, 0.6971, 0.5044, 3.151e-05, 0.9569, 0.2904, -0.9008, 0.005431, 0.4342, -0.5095, 0.6971, 0.5044, -0.603, 0.6848, 0.4092, -0.5095, 0.6971, 0.5044, -0.9008, 0.005431, 0.4342, -0.5969, 0.3615, 0.7162, -0.4545, -0.0129, 0.8906, -0.5969, 0.3615, 0.7162, -0.9008, 0.005431, 0.4342, -0.9008, 0.005431, 0.4342, -0.603, 0.6848, 0.4092, -0.9512, 0.3087, -0.0003101, -0.9008, 0.005431, 0.4342, -0.9512, 0.3087, -0.0003101, -0.9601, -0.2764, -0.04233, -0.7958, -0.5229, 0.3055, -0.9008, 0.005431, 0.4342, -0.9601, -0.2764, -0.04233, -0.7791, -0.6144, -0.1245, -0.7958, -0.5229, 0.3055, -0.9601, -0.2764, -0.04233, -0.7791, -0.6144, -0.1245, -0.9601, -0.2764, -0.04233, -0.6146, -0.5242, -0.5894, -0.7958, -0.5229, 0.3055, -0.7791, -0.6144, -0.1245, -0.2249, -0.8319, 0.5073, -0.2249, -0.8319, 0.5073, -0.7791, -0.6144, -0.1245, -0.01283, -0.983, 0.183, -0.1354, -0.9271, -0.3495, -0.7791, -0.6144, -0.1245, -0.6146, -0.5242, -0.5894, 0.02546, -0.4385, -0.8984, -0.1354, -0.9271, -0.3495, -0.6146, -0.5242, -0.5894, 0.02546, -0.4385, -0.8984, -0.6146, -0.5242, -0.5894, -0.3036, 0.01301, -0.9527, -0.8601, -0.04678, -0.508, -0.3036, 0.01301, -0.9527, -0.6146, -0.5242, -0.5894, -0.8601, -0.04678, -0.508, -0.6146, -0.5242, -0.5894, -0.9601, -0.2764, -0.04233, -0.8601, -0.04678, -0.508, -0.9601, -0.2764, -0.04233, -0.9512, 0.3087, -0.0003101, -0.7791, -0.6144, -0.1245, -0.1354, -0.9271, -0.3495, -0.1167, -0.9932, -0.0009192, -0.01283, -0.983, 0.183, -0.7791, -0.6144, -0.1245, -0.1167, -0.9932, -0.0009192, -0.603, 0.6848, 0.4092, -0.7526, 0.6545, -0.07151, -0.9512, 0.3087, -0.0003101, -0.7526, 0.6545, -0.07151, -0.8486, 0.4793, -0.2239, -0.9512, 0.3087, -0.0003101, -0.8486, 0.4793, -0.2239, -0.8601, -0.04678, -0.508, -0.9512, 0.3087, -0.0003101, -0.4555, 0.5728, -0.6815, -0.3036, 0.01301, -0.9527, -0.8601, -0.04678, -0.508, -0.3036, 0.01301, -0.9527, -0.4555, 0.5728, -0.6815, 0.005103, 0.61, -0.7924, 0.005103, 0.61, -0.7924, -0.4555, 0.5728, -0.6815, 0.03714, 0.9573, -0.2866, 2.686e-06, -0.626, 0.7798, -0.2249, -0.8319, 0.5073, 0.2249, -0.8319, 0.5073, 0.2249, -0.8319, 0.5073, -0.2249, -0.8319, 0.5073, -0.01285, -0.983, 0.1831, 0.01284, -0.983, 0.1831, 0.2249, -0.8319, 0.5073, -0.01285, -0.983, 0.1831, -0.01283, -0.983, 0.183, -0.1354, -0.9271, -0.3495, 0.01286, -0.983, 0.183, -0.09007, -0.1884, 0.9779, -7.205e-06, -0.626, 0.7798, 0.0901, -0.1884, 0.9779, -0.1354, -0.9271, -0.3495, -0.01284, -0.983, 0.183, -0.1168, -0.9932, -0.0009109, -0.603, 0.6848, 0.4092, -1.146e-05, 0.9569, 0.2903, -0.2844, 0.9581, -0.03335, -0.2844, 0.9581, -0.03337, 0.03715, 0.9574, -0.2865, -0.4555, 0.5728, -0.6815, -0.2844, 0.9581, -0.03336, 3.859e-06, 0.9569, 0.2904, 0.03714, 0.9573, -0.2865, 0.01284, -0.983, 0.183, 0.1354, -0.9271, -0.3495, 0.1168, -0.9932, -0.0009307, -0.2244, -0.7184, -0.6585, 0.7297, -0.5189, -0.4453, -0.8805, -0.4705, 0.05831, -0.2244, -0.7184, -0.6585, 0.5744, 0.4719, -0.6689, 0.7297, -0.5189, -0.4454, -0.8299, 0.5081, -0.2303, -0.8804, -0.4706, 0.05835, 0.061, 0.9931, 0.1, 0.5744, 0.4719, -0.6689, 0.06098, 0.9931, 0.09999, 0.7297, -0.5189, -0.4454, 0.5744, 0.4719, -0.6689, -0.8299, 0.5081, -0.2304, 0.06103, 0.9931, 0.09996, -0.83, 0.508, -0.2303, -0.2244, -0.7183, -0.6585, -0.8805, -0.4705, 0.05829, 0.5744, 0.4719, -0.6688, -0.2244, -0.7184, -0.6585, -0.8299, 0.5081, -0.2303, 0.05048, 0.6117, -0.7895, 0.8834, 0.2032, -0.4222, -0.7914, 0.09979, -0.603, 0.05054, 0.6116, -0.7895, 0.6497, 0.5621, 0.5118, 0.8834, 0.2033, -0.4222, -0.81, 0.4719, 0.3481, -0.7914, 0.09974, -0.6031, -0.1072, -0.004273, 0.9942, 0.6498, 0.562, 0.5118, -0.1072, -0.004225, 0.9942, 0.8834, 0.2033, -0.4222, 0.6497, 0.5621, 0.5118, -0.81, 0.4719, 0.3481, -0.1072, -0.004217, 0.9942, -0.8101, 0.4718, 0.3481, 0.05053, 0.6117, -0.7895, -0.7914, 0.09982, -0.603, 0.6497, 0.562, 0.5118, 0.05047, 0.6117, -0.7895, -0.81, 0.4719, 0.3481, -0.8747, -0.04973, -0.4821, -0.04154, 0.1726, -0.9841, -0.7351, -0.5735, 0.3616, -0.8746, -0.04974, -0.4822, 0.1561, 0.9336, -0.3226, -0.0416, 0.1727, -0.9841, -0.4519, 0.2795, 0.8472, -0.7351, -0.5735, 0.3615, 0.5405, 0.586, 0.6037, 0.1561, 0.9336, -0.3226, 0.5405, 0.5861, 0.6037, -0.04161, 0.1727, -0.9841, 0.1561, 0.9336, -0.3226, -0.4519, 0.2795, 0.8471, 0.5405, 0.5861, 0.6036, -0.4519, 0.2794, 0.8472, -0.8747, -0.04967, -0.4822, -0.7351, -0.5734, 0.3616, 0.1562, 0.9336, -0.3226, -0.8747, -0.04971, -0.4821, -0.4519, 0.2795, 0.8472, -0.3777, 0.9259, -0.003229, -0.3906, 0.3528, -0.8502, -0.3894, 0.353, 0.8507, -0.3777, 0.9259, -0.003222, 0.6422, 0.1748, -0.7464, -0.3906, 0.3529, -0.8503, 0.6378, 0.1785, 0.7492, -0.3894, 0.353, 0.8508, 0.8188, -0.5741, -0.0004145, 0.6377, 0.1785, 0.7493, -0.3777, 0.9259, -0.003268, -0.3894, 0.3529, 0.8508, 0.6422, 0.1748, -0.7463, 0.8187, -0.5742, -0.0004256, -0.3906, 0.3529, -0.8502, 0.6422, 0.1747, -0.7464, 0.6378, 0.1785, 0.7493, 0.8187, -0.5742, -0.0004453, 0.6422, 0.1747, -0.7463, -0.3777, 0.9259, -0.003194, 0.6378, 0.1785, 0.7493, -2.388e-12, 0.87, -0.493, -2.533e-12, 0.87, -0.493, -1.411e-06, 0.87, -0.493, -2.533e-12, 0.87, -0.493, -2.388e-12, 0.87, -0.493, 1.411e-06, 0.87, -0.493, -0.7011, 0.2328, 0.674, -0.7011, 0.2328, 0.674, -0.7011, 0.2328, 0.674, -0.7011, -0.4585, -0.546, -0.7011, -0.4585, -0.546, -0.7011, -0.4585, -0.546, 0.7011, -0.4585, -0.546, 0.7011, -0.4585, -0.546, 0.7011, -0.4585, -0.546, 0.7011, 0.2328, 0.674, 0.7011, 0.2328, 0.674, 0.7011, 0.2328, 0.674, 4.342e-12, 0.87, -0.493, 4.198e-12, 0.87, -0.493, -3.527e-06, 0.87, -0.493, 4.198e-12, 0.87, -0.493, 4.342e-12, 0.87, -0.493, 3.527e-06, 0.87, -0.493, -0.7011, 0.2328, 0.674, -0.7011, 0.2328, 0.674, -0.7011, 0.2328, 0.674, -0.7011, -0.4585, -0.546, -0.7011, -0.4585, -0.546, -0.7011, -0.4585, -0.546, 0.7011, -0.4585, -0.546, 0.7011, -0.4585, -0.546, 0.7011, -0.4585, -0.546, 0.7011, 0.2328, 0.674, 0.7011, 0.2328, 0.674, 0.7011, 0.2328, 0.674, 0.0, 0.87, -0.493, 0.0, 0.87, -0.493, 0.0, 0.87, -0.493, 0.0, 0.87, -0.493, 0.0, 0.87, -0.493, 0.0, 0.87, -0.493, -0.7011, 0.2328, 0.674, -0.7011, 0.2328, 0.674, -0.7011, 0.2328, 0.674, -0.7011, -0.4585, -0.546, -0.7011, -0.4585, -0.546, -0.7011, -0.4585, -0.546, 0.7011, -0.4585, -0.546, 0.7011, -0.4585, -0.546, 0.7011, -0.4585, -0.546, 0.7011, 0.2328, 0.674, 0.7011, 0.2328, 0.674, 0.7011, 0.2328, 0.674, 1.303e-12, 0.87, -0.493, 1.303e-12, 0.87, -0.493, 1.058e-06, 0.87, -0.493, 1.303e-12, 0.87, -0.493, 1.303e-12, 0.87, -0.493, -1.058e-06, 0.87, -0.493, -0.7011, 0.2328, 0.674, -0.7011, 0.2328, 0.674, -0.7011, 0.2328, 0.674, -0.7011, -0.4585, -0.546, -0.7011, -0.4585, -0.546, -0.7011, -0.4585, -0.546, 0.7011, -0.4585, -0.546, 0.7011, -0.4585, -0.546, 0.7011, -0.4585, -0.546, 0.7011, 0.2328, 0.674, 0.7011, 0.2328, 0.674, 0.7011, 0.2328, 0.674, -1.158e-12, 0.87, -0.493, -8.685e-13, 0.87, -0.493, -2.116e-06, 0.87, -0.493, -8.685e-13, 0.87, -0.493, -1.158e-12, 0.87, -0.493, 2.116e-06, 0.87, -0.493, -0.7011, 0.2328, 0.674, -0.7011, 0.2328, 0.674, -0.7011, 0.2328, 0.674, -0.7011, -0.4585, -0.546, -0.7011, -0.4585, -0.546, -0.7011, -0.4585, -0.546, 0.7011, -0.4585, -0.546, 0.7011, -0.4585, -0.546, 0.7011, -0.4585, -0.546, 0.7011, 0.2328, 0.674, 0.7011, 0.2328, 0.674, 0.7011, 0.2328, 0.674, -2.099e-12, 0.87, -0.493, -2.171e-12, 0.87, -0.493, -1.764e-06, 0.87, -0.493, -2.171e-12, 0.87, -0.493, -2.099e-12, 0.87, -0.493, 1.764e-06, 0.87, -0.493, -0.7011, 0.2328, 0.674, -0.7011, 0.2328, 0.674, -0.7011, 0.2328, 0.674, -0.7011, -0.4585, -0.546, -0.7011, -0.4585, -0.546, -0.7011, -0.4585, -0.546, 0.7011, -0.4585, -0.546, 0.7011, -0.4585, -0.546, 0.7011, -0.4585, -0.546, 0.7011, 0.2328, 0.674, 0.7011, 0.2328, 0.674, 0.7011, 0.2328, 0.674, -0.6639, 0.543, 0.5142, -0.6639, 0.543, 0.5142, -0.6639, 0.543, 0.5142, -0.5121, 0.6421, -0.5706, -0.5121, 0.6421, -0.5706, -0.5121, 0.6421, -0.5706, -0.5791, -0.4502, -0.6797, -0.5791, -0.4502, -0.6797, -0.5791, -0.4502, -0.6797, -0.7309, -0.5493, 0.405, -0.7309, -0.5493, 0.405, -0.7309, -0.5493, 0.405, 0.7803, 0.4966, 0.3802, 0.7803, 0.4966, 0.3802, 0.7803, 0.4966, 0.3802, 0.8482, -0.5297, -0.009175, 0.8482, -0.5297, -0.009175, 0.8482, -0.5297, -0.009175, 0.3197, -0.2183, -0.922, 0.3197, -0.2183, -0.922, 0.3197, -0.2183, -0.922, 0.2519, 0.808, -0.5326, 0.2519, 0.808, -0.5326, 0.2519, 0.808, -0.5326, 0.0, 0.87, -0.493, 0.0, 0.87, -0.493, 2.116e-06, 0.87, -0.493, 0.0, 0.87, -0.493, 0.0, 0.87, -0.493, -2.116e-06, 0.87, -0.493, 0.7011, 0.2328, 0.674, 0.7011, 0.2328, 0.674, 0.7011, 0.2328, 0.674, 0.7011, -0.4585, -0.546, 0.7011, -0.4585, -0.546, 0.7011, -0.4585, -0.546, -0.7011, -0.4585, -0.546, -0.7011, -0.4585, -0.546, -0.7011, -0.4585, -0.546, -0.7011, 0.2328, 0.674, -0.7011, 0.2328, 0.674, -0.7011, 0.2328, 0.674, -7.671e-12, 0.87, -0.493, -7.671e-12, 0.87, -0.493, 3.527e-06, 0.87, -0.493, -7.671e-12, 0.87, -0.493, -7.671e-12, 0.87, -0.493, -3.527e-06, 0.87, -0.493, 0.7011, 0.2328, 0.674, 0.7011, 0.2328, 0.674, 0.7011, 0.2328, 0.674, 0.7011, -0.4585, -0.546, 0.7011, -0.4585, -0.546, 0.7011, -0.4585, -0.546, -0.7011, -0.4585, -0.546, -0.7011, -0.4585, -0.546, -0.7011, -0.4585, -0.546, -0.7011, 0.2328, 0.674, -0.7011, 0.2328, 0.674, -0.7011, 0.2328, 0.674, 0.0, 0.87, -0.493, 0.0, 0.87, -0.493, 3.527e-07, 0.87, -0.493, 0.0, 0.87, -0.493, 0.0, 0.87, -0.493, -3.527e-07, 0.87, -0.493, 0.7011, 0.2328, 0.674, 0.7011, 0.2328, 0.674, 0.7011, 0.2328, 0.674, 0.7011, -0.4585, -0.546, 0.7011, -0.4585, -0.546, 0.7011, -0.4585, -0.546, -0.7011, -0.4585, -0.546, -0.7011, -0.4585, -0.546, -0.7011, -0.4585, -0.546, -0.7011, 0.2328, 0.674, -0.7011, 0.2328, 0.674, -0.7011, 0.2328, 0.674, -1.303e-12, 0.87, -0.493, -1.303e-12, 0.87, -0.493, -1.058e-06, 0.87, -0.493, -1.303e-12, 0.87, -0.493, -1.303e-12, 0.87, -0.493, 1.058e-06, 0.87, -0.493, 0.7011, 0.2328, 0.674, 0.7011, 0.2328, 0.674, 0.7011, 0.2328, 0.674, 0.7011, -0.4585, -0.546, 0.7011, -0.4585, -0.546, 0.7011, -0.4585, -0.546, -0.7011, -0.4585, -0.546, -0.7011, -0.4585, -0.546, -0.7011, -0.4585, -0.546, -0.7011, 0.2328, 0.674, -0.7011, 0.2328, 0.674, -0.7011, 0.2328, 0.674, 4.342e-12, 0.87, -0.493, 4.415e-12, 0.87, -0.493, 1.764e-06, 0.87, -0.493, 4.415e-12, 0.87, -0.493, 4.342e-12, 0.87, -0.493, -1.764e-06, 0.87, -0.493, 0.7011, 0.2328, 0.674, 0.7011, 0.2328, 0.674, 0.7011, 0.2328, 0.674, 0.7011, -0.4585, -0.546, 0.7011, -0.4585, -0.546, 0.7011, -0.4585, -0.546, -0.7011, -0.4585, -0.546, -0.7011, -0.4585, -0.546, -0.7011, -0.4585, -0.546, -0.7011, 0.2328, 0.674, -0.7011, 0.2328, 0.674, -0.7011, 0.2328, 0.674, -8.819e-08, 0.87, -0.493, -8.819e-08, 0.87, -0.493, 2.116e-06, 0.87, -0.493, -8.819e-08, 0.87, -0.493, -8.819e-08, 0.87, -0.493, -2.293e-06, 0.87, -0.493, 0.7011, 0.2328, 0.674, 0.7011, 0.2328, 0.674, 0.7011, 0.2328, 0.674, 0.7011, -0.4585, -0.546, 0.7011, -0.4585, -0.546, 0.7011, -0.4585, -0.546, -0.7011, -0.4585, -0.546, -0.7011, -0.4585, -0.546, -0.7011, -0.4585, -0.546, -0.7011, 0.2328, 0.674, -0.7011, 0.2328, 0.674, -0.7011, 0.2328, 0.674, 0.6639, 0.543, 0.5142, 0.6639, 0.543, 0.5142, 0.6639, 0.543, 0.5142, 0.5121, 0.6421, -0.5705, 0.5121, 0.6421, -0.5705, 0.5121, 0.6421, -0.5705, 0.5791, -0.4502, -0.6797, 0.5791, -0.4502, -0.6797, 0.5791, -0.4502, -0.6797, 0.7309, -0.5493, 0.405, 0.7309, -0.5493, 0.405, 0.7309, -0.5493, 0.405, -0.7803, 0.4966, 0.3802, -0.7803, 0.4966, 0.3802, -0.7803, 0.4966, 0.3802, -0.8481, -0.5297, -0.009174, -0.8481, -0.5297, -0.009174, -0.8481, -0.5297, -0.009174, -0.3197, -0.2183, -0.922, -0.3197, -0.2183, -0.922, -0.3197, -0.2183, -0.922, -0.2519, 0.808, -0.5326, -0.2519, 0.808, -0.5326, -0.2519, 0.808, -0.5326, 0.9008, 0.00542, 0.4342, 0.5434, -0.4626, 0.7005, 0.7957, -0.523, 0.3054, 0.4545, -0.01287, 0.8906, 0.5434, -0.4626, 0.7005, 0.9008, 0.00542, 0.4342, 0.7957, -0.523, 0.3054, 0.5434, -0.4626, 0.7005, 0.2249, -0.8319, 0.5073, -2.106e-05, -0.626, 0.7798, 0.2249, -0.8319, 0.5073, 0.5434, -0.4626, 0.7005, 0.09009, -0.1884, 0.978, 0.5434, -0.4626, 0.7005, 0.4545, -0.01287, 0.8906, 0.09009, -0.1884, 0.978, -2.106e-05, -0.626, 0.7798, 0.5434, -0.4626, 0.7005, -0.2249, -0.8319, 0.5073, 2.097e-05, -0.626, 0.7798, -0.5434, -0.4626, 0.7005, -0.09009, -0.1884, 0.978, -0.5434, -0.4626, 0.7005, 2.097e-05, -0.626, 0.7798, -0.09009, -0.1884, 0.978, -0.4545, -0.01287, 0.8906, -0.5434, -0.4626, 0.7005, -0.7957, -0.523, 0.3054, -0.2249, -0.8319, 0.5073, -0.5434, -0.4626, 0.7005, -0.7957, -0.523, 0.3054, -0.5434, -0.4626, 0.7005, -0.9008, 0.005434, 0.4342, -0.5434, -0.4626, 0.7005, -0.4545, -0.01287, 0.8906, -0.9008, 0.005434, 0.4342, 1.533e-06, 0.7797, 0.6262, 1.072e-05, 0.7797, 0.6262, 0.2777, 0.749, 0.6016, 0.2776, 0.749, 0.6016, 1.533e-06, 0.7797, 0.6262, 0.2777, 0.749, 0.6016, 1.533e-06, 0.7797, 0.6262, -0.2776, 0.749, 0.6016, 1.072e-05, 0.7797, 0.6262, -0.2776, 0.749, 0.6016, -0.2776, 0.749, 0.6016, 1.072e-05, 0.7797, 0.6262, -0.3842, -0.4872, 0.7842, -0.313, -0.5067, 0.8033, -1.031e-06, -0.5135, 0.8581, -0.3889, -0.4914, 0.7793, -0.313, -0.5067, 0.8033, -0.3842, -0.4872, 0.7842, 0.313, -0.5067, 0.8033, -1.031e-06, -0.5135, 0.8581, -0.313, -0.5067, 0.8033, -1.031e-06, -0.5135, 0.8581, 0.313, -0.5067, 0.8033, 0.3842, -0.4872, 0.7842, 0.3889, -0.4914, 0.7793, 0.3842, -0.4872, 0.7842, 0.313, -0.5067, 0.8033, -0.5484, 0.3066, 0.7779, -0.545, 0.3144, 0.7773, -0.6679, -0.11, 0.736, -0.5484, 0.3066, 0.7779, -0.3298, 0.6594, 0.6756, -0.545, 0.3144, 0.7773, 0.545, 0.3144, 0.7773, 0.5484, 0.3067, 0.7779, 0.6679, -0.11, 0.736, 0.545, 0.3144, 0.7773, 0.3298, 0.6594, 0.6756, 0.5484, 0.3067, 0.7779, -0.2463, 0.5025, 0.8287, -0.2463, 0.5025, 0.8287, -0.2463, 0.5025, 0.8287, 0.0344, -0.5729, 0.8189, 0.0344, -0.5729, 0.8189, 0.0344, -0.5729, 0.8189, 0.8179, -0.365, 0.4449, 0.8179, -0.365, 0.4449, 0.8179, -0.365, 0.4449, 0.5371, 0.7105, 0.4547, 0.5371, 0.7105, 0.4547, 0.5371, 0.7105, 0.4547, -0.2463, 0.5025, 0.8287, -0.2463, 0.5025, 0.8287, -0.2463, 0.5025, 0.8287, 0.0344, -0.5729, 0.8189, 0.0344, -0.5729, 0.8189, 0.0344, -0.5729, 0.8189, 0.8179, -0.365, 0.4449, 0.8179, -0.365, 0.4449, 0.8179, -0.365, 0.4449, 0.5371, 0.7105, 0.4547, 0.5371, 0.7105, 0.4547, 0.5371, 0.7105, 0.4547, 0.2463, 0.5025, 0.8287, 0.2463, 0.5025, 0.8287, 0.2463, 0.5025, 0.8287, -0.0344, -0.5729, 0.8189, -0.0344, -0.5729, 0.8189, -0.0344, -0.5729, 0.8189, -0.8179, -0.365, 0.4449, -0.8179, -0.365, 0.4449, -0.8179, -0.365, 0.4449, -0.5371, 0.7105, 0.4547, -0.5371, 0.7105, 0.4547, -0.5371, 0.7105, 0.4547, 0.2463, 0.5025, 0.8287, 0.2463, 0.5025, 0.8287, 0.2463, 0.5025, 0.8287, -0.0344, -0.5729, 0.8189, -0.0344, -0.5729, 0.8189, -0.0344, -0.5729, 0.8189, -0.8179, -0.365, 0.4449, -0.8179, -0.365, 0.4449, -0.8179, -0.365, 0.4449, -0.5371, 0.7105, 0.4547, -0.5371, 0.7105, 0.4547, -0.5371, 0.7105, 0.4547, 0.09879, 0.3748, 0.9218, 0.09879, 0.3748, 0.9218, 0.09879, 0.3748, 0.9218, -0.08739, -0.6899, 0.7186, -0.08739, -0.6899, 0.7186, -0.08739, -0.6899, 0.7186, 0.7235, -0.6899, -0.02431, 0.7235, -0.6899, -0.02431, 0.7235, -0.6899, -0.02431, 0.9097, 0.3748, 0.1789, 0.9097, 0.3748, 0.1789, 0.9097, 0.3748, 0.1789, -0.878, 0.4204, 0.2289, -0.878, 0.4204, 0.2289, -0.878, 0.4204, 0.2289, -0.7595, -0.6505, 0.008229, -0.7595, -0.6505, 0.008229, -0.7595, -0.6505, 0.008229, 0.08756, -0.7009, 0.7078, 0.08756, -0.7009, 0.7078, 0.08756, -0.7009, 0.7078, -0.03093, 0.3699, 0.9285, -0.03093, 0.3699, 0.9285, -0.03093, 0.3699, 0.9285, -0.5794, 0.7426, 0.336, -0.5794, 0.7426, 0.336, -0.5794, 0.7426, 0.336, 0.1045, 0.1705, 0.9798, 0.1045, 0.1705, 0.9798, 0.1045, 0.1705, 0.9798, 0.9144, 0.318, 0.2505, 0.9144, 0.318, 0.2505, 0.9144, 0.318, 0.2505, 0.2305, 0.89, -0.3933, 0.2305, 0.89, -0.3933, 0.2305, 0.89, -0.3933, -0.1078, 0.9597, -0.2595, -0.1078, 0.9597, -0.2595, -0.1078, 0.9597, -0.2595, 0.653, 0.6371, 0.4095, 0.653, 0.6371, 0.4095, 0.653, 0.6371, 0.4095, 0.9514, -0.107, -0.2887, 0.9514, -0.107, -0.2887, 0.9514, -0.107, -0.2887, 0.1906, 0.2156, -0.9577, 0.1906, 0.2156, -0.9577, 0.1906, 0.2156, -0.9577, -0.4239, 0.6957, -0.5799, -0.4239, 0.6957, -0.5799, -0.4239, 0.6957, -0.5799, 0.6293, 0.5552, -0.5438, 0.6293, 0.5552, -0.5438, 0.6293, 0.5552, -0.5438, 0.4966, -0.4849, -0.7199, 0.4966, -0.4849, -0.7199, 0.4966, -0.4849, -0.7199, -0.5566, -0.3444, -0.756, -0.5566, -0.3444, -0.756, -0.5566, -0.3444, -0.756, -0.3473, 0.7123, 0.61, -0.3473, 0.7123, 0.61, -0.3473, 0.7123, 0.61, -0.01024, 0.9269, -0.3753, -0.01024, 0.9269, -0.3753, -0.01024, 0.9269, -0.3753, -0.6347, 0.1557, -0.7569, -0.6347, 0.1557, -0.7569, -0.6347, 0.1557, -0.7569, -0.9718, -0.0589, 0.2283, -0.9718, -0.0589, 0.2283, -0.9718, -0.0589, 0.2283, -0.249, 0.09853, -0.9635, -0.249, 0.09853, -0.9635, -0.249, 0.09853, -0.9635, 0.6953, 0.412, -0.5889, 0.6953, 0.412, -0.5889, 0.6953, 0.412, -0.5889, 0.831, -0.5397, -0.1347, 0.831, -0.5397, -0.1347, 0.831, -0.5397, -0.1347, -0.1133, -0.8531, -0.5093, -0.1133, -0.8531, -0.5093, -0.1133, -0.8531, -0.5093, -0.8777, 0.4515, 0.1604, -0.8777, 0.4515, 0.1604, -0.8777, 0.4515, 0.1604, -0.6356, 0.001712, -0.772, -0.6356, 0.001712, -0.772, -0.6356, 0.001712, -0.772, -0.3602, -0.8934, -0.2687, -0.3602, -0.8934, -0.2687, -0.3602, -0.8934, -0.2687, -0.6023, -0.4435, 0.6637, -0.6023, -0.4435, 0.6637, -0.6023, -0.4435, 0.6637, -0.09359, -0.01275, 0.9955, 0.09362, -0.01274, 0.9955, 2.701e-07, -0.2523, 0.9676, 2.701e-07, -0.2523, 0.9676, -1.682e-05, 0.1591, 0.9873, -0.09359, -0.01275, 0.9955, 2.701e-07, -0.2523, 0.9676, 0.09362, -0.01274, 0.9955, -1.682e-05, 0.1591, 0.9873, 0.09362, -0.01274, 0.9955, 0.4546, -0.01291, 0.8906, -1.682e-05, 0.1591, 0.9873, 0.0901, -0.1884, 0.9779, 0.4546, -0.01291, 0.8906, 0.09362, -0.01274, 0.9955, -0.4546, -0.01291, 0.8906, -0.09359, -0.01275, 0.9955, -1.682e-05, 0.1591, 0.9873, -0.0901, -0.1884, 0.9779, -0.09359, -0.01275, 0.9955, -0.4546, -0.01291, 0.8906, -0.0901, -0.1884, 0.9779, 0.0901, -0.1884, 0.9779, 0.09362, -0.01274, 0.9955, -0.09359, -0.01275, 0.9955, -0.0901, -0.1884, 0.9779, 0.09362, -0.01274, 0.9955, 0.5969, 0.3616, 0.7163, 0.1846, 0.1445, 0.9721, 0.4546, -0.01288, 0.8906, 0.7492, 0.444, 0.4916, 0.1846, 0.1445, 0.9721, 0.5969, 0.3616, 0.7163, 0.1846, 0.1445, 0.9721, 0.7492, 0.444, 0.4916, -0.006969, 0.5209, 0.8536, 0.3162, 0.9081, -0.2746, -0.006969, 0.5209, 0.8536, 0.7492, 0.444, 0.4916, -2.06e-05, 0.9298, -0.3681, -0.006969, 0.5209, 0.8536, 0.3162, 0.9081, -0.2746, -0.006969, 0.5209, 0.8536, -2.06e-05, 0.9298, -0.3681, 0.006969, 0.5209, 0.8536, 0.006969, 0.5209, 0.8536, -2.06e-05, 0.9298, -0.3681, -0.3162, 0.9081, -0.2746, 0.006969, 0.5209, 0.8536, -4.14e-06, 0.2064, 0.9785, -0.006969, 0.5209, 0.8536, 0.1846, 0.1445, 0.9721, -0.006969, 0.5209, 0.8536, -4.14e-06, 0.2064, 0.9785, -0.1846, 0.1445, 0.9721, -4.14e-06, 0.2064, 0.9785, 0.006969, 0.5209, 0.8536, -0.1846, 0.1445, 0.9721, 0.006969, 0.5209, 0.8536, -0.7492, 0.444, 0.4916, -0.7492, 0.444, 0.4916, 0.006969, 0.5209, 0.8536, -0.3162, 0.9081, -0.2746, -0.1846, 0.1445, 0.9721, -0.7492, 0.444, 0.4916, -0.5969, 0.3616, 0.7163, -0.4546, -0.01286, 0.8906, -0.1846, 0.1445, 0.9721, -0.5969, 0.3616, 0.7163, 0.3162, 0.9081, -0.2746, 0.7118, 0.5624, 0.4209, -2.06e-05, 0.9298, -0.3681, -2.06e-05, 0.9298, -0.3681, -0.5095, 0.6971, 0.5044, -0.3162, 0.9081, -0.2746, 0.7492, 0.4439, 0.4916, 0.7118, 0.5624, 0.4208, 0.3162, 0.9081, -0.2745, 0.5969, 0.3616, 0.7162, 0.7118, 0.5624, 0.4208, 0.7492, 0.4439, 0.4916, -0.7492, 0.4439, 0.4916, -0.3162, 0.9081, -0.2745, -0.5095, 0.6971, 0.5044, -0.5969, 0.3616, 0.7162, -0.7492, 0.4439, 0.4916, -0.5095, 0.6971, 0.5044, -3.007e-06, 0.1591, 0.9873, 0.4545, -0.0129, 0.8906, 0.1846, 0.1444, 0.9721, 0.1846, 0.1444, 0.9721, 1.336e-05, 0.2064, 0.9785, -3.007e-06, 0.1591, 0.9873, -0.1846, 0.1444, 0.9721, 5.171e-06, 0.1591, 0.9873, -1.271e-05, 0.2064, 0.9785, 5.171e-06, 0.1591, 0.9873, -0.1846, 0.1444, 0.9721, -0.4545, -0.0129, 0.8906])] * 3)])
me_cube = bpy.data.meshes.new('Cube')
me_cube.from_pydata([(1.0, 1.0, 1.0), (1.0, 1.0, -1.0), (1.0, -1.0, 1.0), (1.0, -1.0, -1.0), (-1.0, 1.0, 1.0), (-1.0, 1.0, -1.0), (-1.0, -1.0, 1.0), (-1.0, -1.0, -1.0)], [], [(0, 4, 6, 2), (3, 2, 6, 7), (7, 6, 4, 5), (5, 1, 3, 7), (1, 0, 2, 3), (5, 4, 0, 1)])
_uv = me_cube.uv_layers.new(name='UVMap')
_uv.uv.foreach_set('vector', [0.625, 0.5, 0.875, 0.5, 0.875, 0.75, 0.625, 0.75, 0.375, 0.75, 0.625, 0.75, 0.625, 1.0, 0.375, 1.0, 0.375, 0.0, 0.625, 0.0, 0.625, 0.25, 0.375, 0.25, 0.125, 0.5, 0.375, 0.5, 0.375, 0.75, 0.125, 0.75, 0.375, 0.5, 0.625, 0.5, 0.625, 0.75, 0.375, 0.75, 0.375, 0.25, 0.625, 0.25, 0.625, 0.5, 0.375, 0.5])
me_cube.materials.append(mat_material)
me_cube.use_mirror_vertex_groups = False
me_cube.update()
arm_armature_001 = bpy.data.armatures.new('Armature.001')  # bones are not reproduced

# ---- objects
ob_sun = bpy.data.objects.new('Sun', light_sun)
ob_75_00_11 = bpy.data.objects.new('75_00_11', arm_armature_001)
ob_merged = bpy.data.objects.new('merged', me_merged)
ob_cube = bpy.data.objects.new('Cube', me_cube)
ob_light = bpy.data.objects.new('Light', light_light)
ob_camera = bpy.data.objects.new('Camera', cam_camera)

# ---- transforms, parenting, visibility, modifiers, constraints
ob_sun.location = (0.0, 0.0, 0.0)
ob_sun.rotation_euler = (-0.6628, 0.7963, -0.1939)
ob_sun.hide_select = True
ob_75_00_11.location = (0.0, 0.0, 0.0)
ob_75_00_11.rotation_euler = (1.571, -0.0, 0.0)
ob_merged.parent = ob_75_00_11
ob_merged.location = (0.0, 0.0, 0.0)
ob_merged.color = (0.8, 0.8, 0.8, 1.0)
_vg = ob_merged.vertex_groups.new(name='HEAD')
for _i, _w in zip([106, 107, 108, 109, 110, 111, 112, 113, 114, 115, 116, 117, 118, 119, 120, 121, 122, 123, 124, 125, 126, 127, 128, 129, 130, 131, 132, 133, 134, 135, 136, 137, 138, 139, 140, 141, 142, 143, 144, 145, 146, 147, 148, 149, 150, 151, 152, 153, 154, 155, 156, 157, 158, 159, 160, 161, 162, 163, 164, 165, 166, 167, 168, 169, 170, 171, 172, 173, 174, 175, 176, 177, 178, 179, 180, 181, 182, 183, 184, 185, 186, 187, 188, 189, 190, 191, 192, 193, 194, 195, 196, 197, 198, 199, 200, 201, 202, 203, 204, 205, 206, 207, 208, 209, 210, 211, 212, 213, 214, 215, 216, 217, 218, 219, 220, 221, 222, 223, 224, 225, 226, 227, 228, 229, 230, 231, 232, 233, 234, 235, 236, 237, 238, 239, 240, 241, 242, 243, 244, 245, 246, 247, 248, 249, 250, 251, 252, 253, 254, 255, 256, 257, 498, 499, 500, 501, 502, 503, 504, 505, 506, 507, 508, 509, 510, 511, 512, 513, 514, 515, 516, 517, 518, 519, 520, 521, 522, 523, 524, 525, 526, 527, 528, 529, 530, 531, 532, 533, 534, 535, 536, 537, 538, 539, 540, 541, 542, 543, 544, 545, 546, 547, 548, 549, 550, 551, 552, 553, 554, 555, 556, 557, 558, 559, 560, 561, 562, 563, 564, 565, 566, 567, 568, 569, 570, 571, 572, 573, 574, 575, 576, 577, 578, 579, 580, 581, 582, 583, 584, 585, 586, 587, 588, 589, 590, 591, 592, 593, 594, 595, 596, 597, 598, 599, 600, 601, 602, 603, 604, 605, 606, 607, 608, 609, 610, 611, 612, 613, 614, 615, 616, 617, 618, 619, 620, 621, 622, 623, 624, 625, 626, 627, 628, 629, 630, 631, 632, 633, 634, 635, 636, 637, 638, 639, 640, 641, 642, 643, 644, 645, 646, 647, 648, 649, 650, 651, 652, 653, 654, 655, 656, 657, 658, 659, 660, 661, 662, 663, 664, 665, 666, 667, 668, 669, 670, 671, 672, 673, 674, 675, 676, 677, 678, 679, 680, 681, 682, 683, 684, 685, 686, 687, 688, 689, 690, 691, 692, 693, 694, 695, 696, 697, 698, 699, 700, 701, 702, 703, 704, 705, 706, 707, 708, 709, 710, 711, 712, 713, 714, 715, 716], [1.0, 1.0, 1.0, 1.0, 1.0, 1.0, 1.0, 1.0, 1.0, 0.6, 1.0, 1.0, 1.0, 1.0, 1.0, 1.0, 1.0, 1.0, 1.0, 1.0, 1.0, 1.0, 1.0, 1.0, 1.0, 1.0, 1.0, 1.0, 1.0, 1.0, 1.0, 1.0, 1.0, 1.0, 1.0, 1.0, 1.0, 1.0, 1.0, 1.0, 1.0, 1.0, 1.0, 1.0, 1.0, 1.0, 1.0, 1.0, 1.0, 1.0, 1.0, 1.0, 1.0, 0.6, 1.0, 1.0, 1.0, 1.0, 1.0, 1.0, 1.0, 1.0, 1.0, 1.0, 1.0, 1.0, 1.0, 1.0, 1.0, 1.0, 1.0, 1.0, 1.0, 1.0, 1.0, 1.0, 1.0, 1.0, 1.0, 1.0, 1.0, 1.0, 1.0, 1.0, 1.0, 1.0, 1.0, 1.0, 1.0, 1.0, 1.0, 1.0, 1.0, 1.0, 1.0, 1.0, 1.0, 1.0, 1.0, 1.0, 1.0, 1.0, 1.0, 1.0, 1.0, 1.0, 1.0, 1.0, 1.0, 1.0, 1.0, 1.0, 1.0, 1.0, 1.0, 1.0, 1.0, 1.0, 1.0, 1.0, 1.0, 1.0, 1.0, 1.0, 1.0, 1.0, 1.0, 1.0, 1.0, 1.0, 1.0, 1.0, 1.0, 1.0, 1.0, 1.0, 1.0, 1.0, 1.0, 1.0, 1.0, 1.0, 1.0, 1.0, 1.0, 1.0, 1.0, 1.0, 1.0, 1.0, 1.0, 1.0, 1.0, 1.0, 1.0, 1.0, 1.0, 1.0, 1.0, 1.0, 1.0, 1.0, 1.0, 1.0, 1.0, 1.0, 1.0, 1.0, 1.0, 1.0, 1.0, 1.0, 1.0, 1.0, 1.0, 1.0, 1.0, 1.0, 1.0, 1.0, 1.0, 1.0, 1.0, 1.0, 1.0, 1.0, 1.0, 1.0, 1.0, 1.0, 1.0, 1.0, 1.0, 1.0, 1.0, 1.0, 1.0, 1.0, 1.0, 1.0, 1.0, 1.0, 1.0, 1.0, 1.0, 1.0, 1.0, 1.0, 1.0, 1.0, 1.0, 1.0, 1.0, 1.0, 1.0, 1.0, 1.0, 1.0, 1.0, 1.0, 1.0, 1.0, 1.0, 1.0, 1.0, 1.0, 1.0, 1.0, 1.0, 1.0, 1.0, 1.0, 1.0, 1.0, 1.0, 1.0, 1.0, 1.0, 1.0, 1.0, 1.0, 1.0, 1.0, 1.0, 1.0, 1.0, 1.0, 1.0, 1.0, 1.0, 1.0, 1.0, 1.0, 1.0, 1.0, 1.0, 1.0, 1.0, 1.0, 1.0, 1.0, 1.0, 1.0, 1.0, 1.0, 1.0, 1.0, 1.0, 1.0, 1.0, 1.0, 1.0, 1.0, 1.0, 1.0, 1.0, 1.0, 1.0, 1.0, 1.0, 1.0, 1.0, 1.0, 1.0, 1.0, 1.0, 1.0, 1.0, 1.0, 1.0, 1.0, 1.0, 1.0, 1.0, 1.0, 1.0, 1.0, 1.0, 1.0, 1.0, 1.0, 1.0, 1.0, 1.0, 1.0, 1.0, 1.0, 1.0, 1.0, 1.0, 1.0, 1.0, 1.0, 1.0, 1.0, 1.0, 1.0, 1.0, 1.0, 1.0, 1.0, 1.0, 1.0, 1.0, 1.0, 1.0, 1.0, 1.0, 1.0, 1.0, 1.0, 1.0, 1.0, 1.0, 1.0, 1.0, 1.0, 1.0, 1.0, 1.0, 1.0, 1.0, 1.0, 1.0, 1.0, 1.0, 1.0, 1.0, 1.0, 1.0, 1.0, 1.0, 1.0, 1.0, 1.0, 1.0, 1.0, 1.0, 1.0, 1.0, 1.0, 1.0, 1.0, 1.0, 1.0, 1.0, 1.0, 1.0, 1.0, 1.0, 1.0]): _vg.add([_i], _w, 'REPLACE')
_vg = ob_merged.vertex_groups.new(name='ARM')
_vg.add([0, 1, 2, 3, 4, 5, 6, 7, 8, 9, 10, 11, 12, 13, 14, 15, 16, 17, 18, 19, 20, 21, 22, 23, 24, 25, 26, 27, 28, 29, 30, 31, 32, 33, 34, 35, 36, 37, 38, 39, 40, 41, 42, 43, 44, 45, 46, 47, 48, 49, 50, 51, 52, 53, 54, 55, 56, 57, 58, 59, 60, 61, 62, 63, 64, 65, 66, 67, 68, 69, 70, 71, 72, 73, 74, 75, 76, 77, 78, 79, 80, 81, 82, 83, 84, 85, 86, 87, 88, 89, 90, 91, 92, 93, 94, 95, 96, 97, 98, 99, 100, 101, 102, 103, 104, 105, 258, 259, 260, 261, 262, 263, 264, 265, 266, 267, 268, 269, 270, 271, 272, 273, 274, 275, 276, 277, 278, 279, 280, 281, 282, 283, 284, 285, 286, 287, 288, 289, 290, 291, 292, 293, 294, 295, 296, 297, 298, 299, 300, 301, 302, 303, 304, 305, 306, 307, 308, 309, 310, 311, 312, 313, 314, 315, 316, 317, 318, 319, 320, 321, 322, 323, 324, 325, 326, 327, 328, 329, 330, 331, 332, 333, 334, 335, 336, 337, 338, 339, 340, 341, 342, 343, 344, 345, 346, 347, 348, 349, 350, 351, 352, 353, 354, 355, 356, 357, 358, 359, 360, 361, 362, 363, 364, 365, 366, 367, 368, 369, 370, 371, 372, 373, 374, 375, 376, 377, 378, 379, 380, 381, 382, 383, 384, 385, 386, 387, 388, 389, 390, 391, 392, 393, 394, 395, 396, 397, 398, 399, 400, 401, 402, 403, 404, 405, 406, 407, 408, 409, 410, 411, 412, 413, 414, 415, 416, 417, 418, 419, 420, 421, 422, 423, 424, 425, 426, 427, 428, 429, 430, 431, 432, 433, 434, 435, 436, 437, 438, 439, 440, 441, 442, 443, 444, 445, 446, 447, 448, 449, 450, 451, 452, 453, 454, 455, 456, 457, 458, 459, 460, 461, 462, 463, 464, 465, 466, 467, 468, 469, 470, 471, 472, 473, 474, 475, 476, 477, 478, 479, 480, 481, 482, 483, 484, 485, 486, 487, 488, 489, 490, 491, 492, 493, 494, 495, 496, 497], 1.0, 'REPLACE')
_vg = ob_merged.vertex_groups.new(name='LEG')
for _i, _w in zip([115, 159], [0.4, 0.4]): _vg.add([_i], _w, 'REPLACE')
_m = ob_merged.modifiers.new('Armature', 'ARMATURE')
_m.object = ob_75_00_11
ob_cube.location = (0.0, 0.0, 0.0)
ob_cube.lock_rotations_4d = False
ob_cube.empty_display_type = 'ARROWS'
ob_cube.lineart.crease_threshold = 0.0
ob_light.location = (4.076, 1.005, 5.904)
ob_light.rotation_euler = (0.6503, 0.05522, 1.866)
ob_light.lock_rotations_4d = False
ob_light.empty_display_type = 'ARROWS'
ob_light.color = (0.0, 0.0, 0.0, 0.0)
ob_light.lineart.crease_threshold = 0.0
ob_camera.location = (0.7082, -1.037, 0.4052)
ob_camera.rotation_euler = (1.442, 0.01294, 0.6559)
ob_camera.scale = (1.0, 1.0, 1.0)
ob_camera.lock_rotations_4d = False
ob_camera.empty_display_type = 'ARROWS'
ob_camera.color = (0.0, 0.0, 0.0, 0.0)
ob_camera.display_type = 'WIRE'
ob_camera.lineart.crease_threshold = 0.0

# ---- collection membership
scene.collection.objects.link(ob_sun)
scene.collection.objects.link(ob_75_00_11)
scene.collection.objects.link(ob_merged)
col_collection.objects.link(ob_cube)
col_collection.objects.link(ob_light)
col_collection.objects.link(ob_camera)
def _layer_coll(name, lc=None):
    lc = lc or bpy.context.view_layer.layer_collection
    for c in lc.children:
        if c.name == name: return c
        r = _layer_coll(name, c)
        if r: return r
_layer_coll('Collection').exclude = True

# ---- scene / render settings (as saved in the file)
scene.camera = ob_camera
scene.frame_start = 1; scene.frame_end = 250; scene.frame_set(2)
scene.render.engine = 'BLENDER_EEVEE_NEXT'
scene.render.resolution_x = 600
scene.render.resolution_y = 600
scene.render.fps = 25
scene.render.filter_size = 0.01
scene.render.film_transparent = True
scene.cycles.sampling_pattern = 'TABULATED_SOBOL'
scene.view_settings.view_transform = 'Filmic'
bpy.context.view_layer.update()
